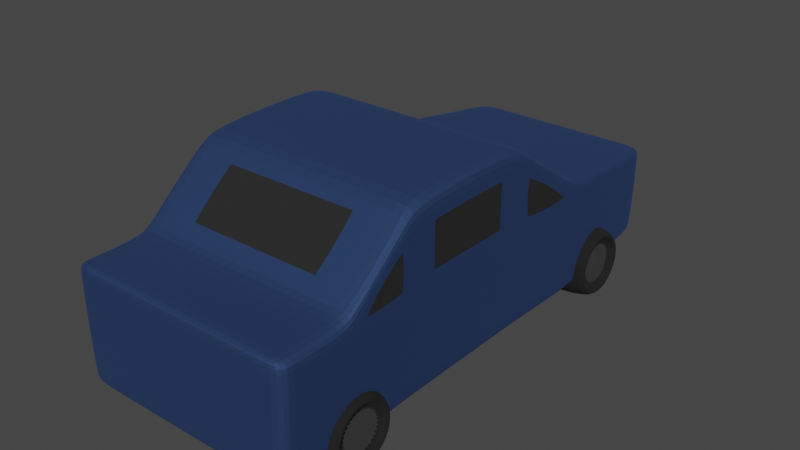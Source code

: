 # Source: car.blend  (saved by Blender 3.6.11; exported with 4.5.12 LTS)
import bpy
from mathutils import Matrix  # noqa: F401  (used for matrix-valued properties, if any)

bpy.ops.wm.read_factory_settings(use_empty=True)
scene = bpy.context.scene
scene.name = 'Scene'

# ---- collections
col_collection = bpy.data.collections.new('Collection'); scene.collection.children.link(col_collection)

# ---- materials (node trees are filled in below, after node groups)
mat_material = bpy.data.materials.new('Material')
mat_material.alpha_threshold = 0.0
mat_material.use_transparent_shadow = False
mat_material.roughness = 0.5
mat_material.line_color = (0.0, 0.0, 0.0, 1.0)
mat_material_001 = bpy.data.materials.new('Material.001')
mat_material_001.use_transparent_shadow = False
mat_material_002 = bpy.data.materials.new('Material.002')
mat_material_002.use_transparent_shadow = False
mat_material_003 = bpy.data.materials.new('Material.003')
mat_material_003.use_transparent_shadow = False

# ---- material node trees
mat_material.use_nodes = True; mat_material.node_tree.nodes.clear()
_N = mat_material.node_tree.nodes; _L = mat_material.node_tree.links
n0 = _N.new('ShaderNodeOutputMaterial'); n0.name = 'Material Output'; n0.location = (300, 300)
n1 = _N.new('ShaderNodeBsdfPrincipled'); n1.name = 'Principled BSDF'; n1.location = (10, 300)
n1.distribution = 'GGX'
n1.subsurface_method = 'RANDOM_WALK_SKIN'
n1.inputs[0].default_value = (0.05809, 0.1097, 0.2714, 1.0)
n1.inputs[1].default_value = 1.0
n1.inputs[2].default_value = 0.8268
n1.inputs[3].default_value = 1.45
n1.inputs[27].default_value = (0.0, 0.0, 0.0, 1.0)
n1.inputs[28].default_value = 1.0
_L.new(n1.outputs[0], n0.inputs[0])
n0.is_active_output = True
mat_material_001.use_nodes = True; mat_material_001.node_tree.nodes.clear()
_N = mat_material_001.node_tree.nodes; _L = mat_material_001.node_tree.links
n0 = _N.new('ShaderNodeBsdfPrincipled'); n0.name = 'Principled BSDF'; n0.location = (10, 300)
n0.distribution = 'GGX'
n0.subsurface_method = 'RANDOM_WALK_SKIN'
n0.inputs[0].default_value = (0.007193, 0.007193, 0.007193, 1.0)
n0.inputs[2].default_value = 1.0
n0.inputs[3].default_value = 1.45
n0.inputs[27].default_value = (0.0, 0.0, 0.0, 1.0)
n0.inputs[28].default_value = 1.0
n1 = _N.new('ShaderNodeOutputMaterial'); n1.name = 'Material Output'; n1.location = (300, 300)
_L.new(n0.outputs[0], n1.inputs[0])
n1.is_active_output = True
mat_material_002.use_nodes = True; mat_material_002.node_tree.nodes.clear()
_N = mat_material_002.node_tree.nodes; _L = mat_material_002.node_tree.links
n0 = _N.new('ShaderNodeBsdfPrincipled'); n0.name = 'Principled BSDF'; n0.location = (10, 300)
n0.distribution = 'GGX'
n0.subsurface_method = 'RANDOM_WALK_SKIN'
n0.inputs[0].default_value = (0.4869, 0.4869, 0.4869, 1.0)
n0.inputs[1].default_value = 1.0
n0.inputs[2].default_value = 0.2559
n0.inputs[3].default_value = 1.45
n0.inputs[27].default_value = (0.0, 0.0, 0.0, 1.0)
n0.inputs[28].default_value = 1.0
n1 = _N.new('ShaderNodeOutputMaterial'); n1.name = 'Material Output'; n1.location = (300, 300)
_L.new(n0.outputs[0], n1.inputs[0])
n1.is_active_output = True
mat_material_003.use_nodes = True; mat_material_003.node_tree.nodes.clear()
_N = mat_material_003.node_tree.nodes; _L = mat_material_003.node_tree.links
n0 = _N.new('ShaderNodeBsdfPrincipled'); n0.name = 'Principled BSDF'; n0.location = (10, 300)
n0.distribution = 'GGX'
n0.subsurface_method = 'RANDOM_WALK_SKIN'
n0.inputs[0].default_value = (0.02365, 0.02365, 0.02365, 1.0)
n0.inputs[2].default_value = 0.09055
n0.inputs[3].default_value = 1.45
n0.inputs[27].default_value = (0.0, 0.0, 0.0, 1.0)
n0.inputs[28].default_value = 1.0
n1 = _N.new('ShaderNodeOutputMaterial'); n1.name = 'Material Output'; n1.location = (300, 300)
_L.new(n0.outputs[0], n1.inputs[0])
n1.is_active_output = True

# ---- world
world_world = bpy.data.worlds.new('World'); scene.world = world_world
world_world.use_nodes = True; world_world.node_tree.nodes.clear()
_N = world_world.node_tree.nodes; _L = world_world.node_tree.links
n0 = _N.new('ShaderNodeOutputWorld'); n0.name = 'World Output'; n0.location = (300, 300)
n1 = _N.new('ShaderNodeBackground'); n1.name = 'Background'; n1.location = (10, 300)
n1.inputs[0].default_value = (0.05088, 0.05088, 0.05088, 1.0)
_L.new(n1.outputs[0], n0.inputs[0])
n0.is_active_output = True
world_world.color = (0.05088, 0.05088, 0.05088)
world_world.use_sun_shadow = False
world_world.sun_shadow_jitter_overblur = 0.0

# ---- meshes
me_cube = bpy.data.meshes.new('Cube')
me_cube.from_pydata([(-0.8428, -2.0, 0.2108), (-0.8677, -2.0, 1.063), (-0.7177, 2.0, 0.2108), (-0.7389, 2.0, 0.9248), (0.8428, -2.0, 0.2108), (0.8677, -2.0, 1.063), (0.7177, 2.0, 0.2108), (0.7389, 2.0, 0.9248), (-0.8428, 0.8624, 0.2108), (-0.8428, -1.485, 0.2108), (-0.8677, -1.485, 1.063), (-0.8677, 0.8624, 1.063), (0.8428, -1.485, 0.2108), (0.8428, 0.8624, 0.2108), (0.8677, 0.8624, 1.063), (0.8677, -1.485, 1.063), (-0.8428, 0.07433, 0.2108), (-0.8428, -0.8672, 0.2108), (-0.8677, -0.8672, 1.598), (-0.8677, 0.07434, 1.598), (0.8428, -0.8672, 0.2108), (0.8428, 0.07434, 0.2108), (0.8677, 0.07433, 1.598), (0.8677, -0.8672, 1.598), (0.5158, 2.0, 0.2108), (-0.5158, 2.0, 0.2108), (-0.5158, 2.0, 0.9248), (0.5158, 2.0, 0.9248), (-0.6057, -2.0, 0.2108), (0.6057, -2.0, 0.2108), (0.6057, -2.0, 1.063), (-0.6057, -2.0, 1.063), (-0.7131, 0.8624, 1.063), (0.7131, 0.8624, 1.063), (-0.6057, -1.485, 1.063), (0.6057, -1.485, 1.063), (0.6057, 0.8624, 0.2108), (-0.6057, 0.8624, 0.2108), (0.6057, -1.485, 0.2108), (-0.6057, -1.485, 0.2108), (0.6057, 0.07434, 0.2108), (-0.6057, 0.07433, 0.2108), (0.6057, -0.8672, 0.2108), (-0.6057, -0.8672, 0.2108), (-0.7131, 0.07434, 1.598), (0.7131, 0.07434, 1.598), (-0.6057, -0.8672, 1.598), (0.6057, -0.8672, 1.598), (-0.8677, -2.0, 0.6369), (-0.7389, 2.0, 0.5678), (0.7389, 2.0, 0.5678), (0.8677, -2.0, 0.6369), (0.8677, 0.8624, 0.6369), (0.8677, -1.485, 0.6369), (-0.8677, -1.485, 0.6369), (-0.8677, 0.8624, 0.6369), (-0.8677, -0.8672, 0.9046), (-0.8677, 0.07434, 0.9046), (0.8677, 0.07434, 0.9046), (0.8677, -0.8672, 0.9046), (0.6057, -2.0, 0.6369), (-0.6057, -2.0, 0.6369), (-0.5158, 2.0, 0.5678), (0.5158, 2.0, 0.5678), (-0.8677, -2.0, 0.9802), (-0.7389, 2.0, 0.8554), (0.7389, 2.0, 0.8554), (0.8677, -2.0, 0.9802), (0.8677, 0.8624, 0.9802), (0.8677, -1.485, 0.9802), (-0.8677, -1.485, 0.9802), (-0.8677, 0.8624, 0.9802), (-0.8677, -0.8672, 1.464), (-0.8677, 0.07434, 1.464), (0.8677, 0.07433, 1.464), (0.8677, -0.8672, 1.464), (0.6057, -2.0, 0.9802), (-0.6057, -2.0, 0.9802), (-0.5158, 2.0, 0.8554), (0.5158, 2.0, 0.8554), (-0.7218, 2.0, 0.2802), (0.7218, 2.0, 0.2802), (0.8476, -2.0, 0.2936), (0.8476, 0.8624, 0.2936), (0.8476, -1.485, 0.2936), (-0.8476, -1.485, 0.2936), (-0.8476, 0.8624, 0.2936), (-0.8476, -0.8672, 0.3456), (-0.8476, 0.07433, 0.3456), (0.8476, 0.07434, 0.3456), (0.8476, -0.8672, 0.3456), (0.6057, -2.0, 0.2936), (-0.6057, -2.0, 0.2936), (-0.5158, 2.0, 0.2802), (0.5158, 2.0, 0.2802), (-0.8476, -2.0, 0.2936), (-0.753, 1.876, 0.9398), (0.7313, 1.876, 0.2108), (-0.7313, 1.876, 0.2108), (0.753, 1.876, 0.9398), (-0.5256, 1.876, 0.2108), (0.5256, 1.876, 0.2108), (0.5256, 1.876, 0.9398), (-0.5256, 1.876, 0.9398), (0.753, 1.876, 0.5753), (-0.753, 1.876, 0.5753), (0.753, 1.876, 0.8691), (-0.753, 1.876, 0.8691), (-0.7355, 1.876, 0.2816), (0.7355, 1.876, 0.2816), (-0.8428, -1.888, 0.2108), (0.8677, -1.888, 1.063), (-0.8677, -1.888, 1.063), (0.8428, -1.888, 0.2108), (0.6057, -1.888, 1.063), (-0.6057, -1.888, 1.063), (-0.6057, -1.888, 0.2108), (0.6057, -1.888, 0.2108), (-0.8677, -1.888, 0.6369), (0.8677, -1.888, 0.6369), (-0.8677, -1.888, 0.9802), (0.8677, -1.888, 0.9802), (0.8476, -1.888, 0.2936), (-0.8476, -1.888, 0.2936), (-0.8677, 0.1613, 1.539), (0.8428, 0.1613, 0.2108), (-0.8428, 0.1613, 0.2108), (0.8677, 0.1613, 1.539), (0.7131, 0.1613, 1.539), (-0.7131, 0.1613, 1.539), (-0.6057, 0.1613, 0.2108), (0.6057, 0.1613, 0.2108), (0.8677, 0.1613, 0.8751), (-0.8677, 0.1613, 0.8751), (0.8677, 0.1613, 1.41), (-0.8677, 0.1613, 1.41), (-0.8476, 0.1613, 0.3398), (0.8476, 0.1613, 0.3398), (-0.8677, 0.8196, 1.092), (0.8428, 0.8196, 0.2108), (-0.8677, 0.8196, 0.6514), (-0.8677, 0.8196, 1.006), (-0.8476, 0.8196, 0.2964), (-0.8428, 0.8196, 0.2108), (0.8677, 0.8196, 1.092), (0.7131, 0.8196, 1.092), (-0.7131, 0.8196, 1.092), (-0.6057, 0.8196, 0.2108), (0.6057, 0.8196, 0.2108), (0.8677, 0.8196, 0.6514), (0.8677, 0.8196, 1.006), (0.8476, 0.8196, 0.2964), (-0.8428, -0.9682, 0.2108), (0.8677, -0.9682, 1.511), (-0.8677, -0.9682, 1.511), (0.8428, -0.9682, 0.2108), (-0.6057, -0.9682, 0.2108), (0.6057, -0.9682, 0.2108), (0.7453, -0.9682, 1.511), (-0.7453, -0.9682, 1.511), (-0.8677, -0.9682, 0.8608), (0.8677, -0.9682, 0.8608), (-0.8677, -0.9682, 1.385), (0.8677, -0.9682, 1.385), (0.8476, -0.9682, 0.3371), (-0.8476, -0.9682, 0.3371), (-0.8428, -1.411, 0.2108), (0.8677, -1.411, 1.127), (-0.6057, -1.411, 0.2108), (0.6057, -1.411, 0.2108), (0.7453, -1.411, 1.127), (-0.7453, -1.411, 1.127), (0.8677, -1.411, 0.6687), (0.8677, -1.411, 1.038), (0.8476, -1.411, 0.2998), (-0.8677, -1.411, 1.127), (0.8428, -1.411, 0.2108), (-0.8677, -1.411, 0.6687), (-0.8677, -1.411, 1.038), (-0.8476, -1.411, 0.2998), (-0.8677, 0.1613, 1.016), (-0.8677, -0.8672, 1.03), (-0.8677, -0.9682, 1.031), (-0.8677, 0.07434, 1.017), (0.8677, -0.8672, 1.03), (0.8677, 0.07434, 1.017), (0.8677, -0.9682, 1.031), (0.8677, 0.1613, 1.016)], [], [(107, 96, 3, 65), (79, 27, 7, 66), (121, 111, 5, 67), (77, 31, 1, 64), (117, 113, 4, 29), (115, 112, 1, 31), (103, 96, 11, 32), (171, 175, 10, 34), (101, 97, 13, 36), (169, 176, 12, 38), (106, 99, 14, 68), (173, 167, 15, 69), (120, 112, 10, 70), (141, 138, 11, 71), (162, 154, 18, 72), (72, 18, 19, 73), (134, 127, 22, 74), (74, 22, 23, 75), (131, 125, 21, 40), (40, 21, 20, 42), (129, 124, 19, 44), (44, 19, 18, 46), (22, 45, 47, 23), (45, 44, 46, 47), (127, 128, 45, 22), (128, 129, 44, 45), (16, 41, 43, 17), (41, 40, 42, 43), (126, 130, 41, 16), (130, 131, 40, 41), (166, 168, 39, 9), (168, 169, 38, 39), (98, 100, 37, 8), (100, 101, 36, 37), (167, 170, 35, 15), (170, 171, 34, 35), (99, 102, 33, 14), (102, 103, 32, 33), (111, 114, 30, 5), (114, 115, 31, 30), (110, 116, 28, 0), (116, 117, 29, 28), (67, 5, 30, 76), (76, 30, 31, 77), (65, 3, 26, 78), (78, 26, 27, 79), (93, 62, 63, 94), (80, 49, 62, 93), (91, 60, 61, 92), (82, 51, 60, 91), (89, 58, 59, 90), (137, 132, 58, 89), (87, 56, 57, 88), (165, 160, 56, 87), (142, 140, 55, 86), (123, 118, 54, 85), (174, 172, 53, 84), (109, 104, 52, 83), (92, 61, 48, 95), (122, 119, 51, 82), (94, 63, 50, 81), (108, 105, 49, 80), (62, 78, 79, 63), (49, 65, 78, 62), (60, 76, 77, 61), (51, 67, 76, 60), (58, 185, 184, 59), (132, 187, 185, 58), (56, 181, 183, 57), (160, 182, 181, 56), (140, 141, 71, 55), (118, 120, 70, 54), (172, 173, 69, 53), (104, 106, 68, 52), (61, 77, 64, 48), (119, 121, 67, 51), (63, 79, 66, 50), (105, 107, 65, 49), (98, 108, 80, 2), (24, 94, 81, 6), (113, 122, 82, 4), (28, 92, 95, 0), (97, 109, 83, 13), (176, 174, 84, 12), (110, 123, 85, 9), (143, 142, 86, 8), (152, 165, 87, 17), (17, 87, 88, 16), (125, 137, 89, 21), (21, 89, 90, 20), (4, 82, 91, 29), (29, 91, 92, 28), (2, 80, 93, 25), (25, 93, 94, 24), (6, 81, 109, 97), (8, 86, 108, 98), (55, 71, 107, 105), (50, 66, 106, 104), (86, 55, 105, 108), (81, 50, 104, 109), (27, 26, 103, 102), (7, 27, 102, 99), (25, 24, 101, 100), (2, 25, 100, 98), (66, 7, 99, 106), (24, 6, 97, 101), (26, 3, 96, 103), (71, 11, 96, 107), (0, 95, 123, 110), (12, 84, 122, 113), (53, 69, 121, 119), (48, 64, 120, 118), (84, 53, 119, 122), (95, 48, 118, 123), (39, 38, 117, 116), (9, 39, 116, 110), (35, 34, 115, 114), (15, 35, 114, 111), (64, 1, 112, 120), (34, 10, 112, 115), (38, 12, 113, 117), (69, 15, 111, 121), (139, 151, 137, 125), (16, 88, 136, 126), (57, 183, 180, 133), (149, 150, 187, 132), (88, 57, 133, 136), (151, 149, 132, 137), (147, 148, 131, 130), (143, 147, 130, 126), (145, 146, 129, 128), (144, 145, 128, 127), (146, 138, 124, 129), (148, 139, 125, 131), (150, 144, 127, 134), (73, 19, 124, 135), (68, 14, 144, 150), (36, 13, 139, 148), (32, 11, 138, 146), (14, 33, 145, 144), (33, 32, 146, 145), (8, 37, 147, 143), (37, 36, 148, 147), (83, 52, 149, 151), (52, 68, 150, 149), (13, 83, 151, 139), (126, 136, 142, 143), (133, 180, 141, 140), (136, 133, 140, 142), (135, 124, 138, 141), (166, 179, 165, 152), (20, 90, 164, 155), (59, 184, 186, 161), (177, 178, 182, 160), (90, 59, 161, 164), (179, 177, 160, 165), (47, 46, 159, 158), (23, 47, 158, 153), (43, 42, 157, 156), (17, 43, 156, 152), (178, 175, 154, 162), (75, 23, 153, 163), (42, 20, 155, 157), (46, 18, 154, 159), (70, 10, 175, 178), (85, 54, 177, 179), (54, 70, 178, 177), (9, 85, 179, 166), (155, 164, 174, 176), (161, 186, 173, 172), (164, 161, 172, 174), (158, 159, 171, 170), (153, 158, 170, 167), (156, 157, 169, 168), (152, 156, 168, 166), (163, 153, 167, 173), (157, 155, 176, 169), (159, 154, 175, 171), (183, 181, 72, 73), (182, 178, 162), (141, 180, 135), (181, 182, 162, 72), (180, 183, 73, 135), (186, 184, 75, 163), (187, 150, 134), (173, 186, 163), (185, 187, 134, 74), (184, 185, 74, 75)])
me_cube.polygons.foreach_set('material_index', [0, 0, 0, 0, 0, 0, 0, 0, 0, 0, 0, 0, 0, 0, 0, 0, 0, 0, 0, 0, 0, 0, 0, 0, 0, 0, 0, 0, 0, 0, 0, 0, 0, 0, 0, 0, 0, 0, 0, 0, 0, 0, 0, 0, 0, 0, 0, 0, 0, 0, 0, 0, 0, 0, 0, 0, 0, 0, 0, 0, 0, 0, 0, 0, 0, 0, 0, 0, 0, 0, 0, 0, 0, 0, 0, 0, 0, 0, 0, 0, 0, 0, 0, 0, 0, 0, 0, 0, 0, 0, 0, 0, 0, 0, 0, 0, 0, 0, 0, 0, 0, 0, 0, 0, 0, 0, 0, 0, 0, 0, 0, 0, 0, 0, 0, 0, 0, 0, 0, 0, 0, 0, 0, 0, 0, 0, 0, 0, 0, 0, 3, 0, 0, 0, 0, 0, 0, 0, 0, 0, 0, 0, 0, 0, 0, 0, 0, 0, 0, 0, 0, 0, 0, 0, 0, 0, 0, 0, 0, 0, 0, 0, 0, 0, 0, 0, 0, 0, 0, 0, 0, 3, 0, 0, 0, 0, 0, 0, 3, 3, 3, 0, 0, 0, 3, 3, 0, 3])
_uv = me_cube.uv_layers.new(name='UVMap')
_uv.uv.foreach_set('vector', [0.5681, 0.2409, 0.5889, 0.2409, 0.5845, 0.25, 0.5641, 0.25, 0.5641, 0.4167, 0.5845, 0.4167, 0.5845, 0.5, 0.5641, 0.5, 0.6007, 0.7353, 0.625, 0.7353, 0.625, 0.75, 0.6007, 0.75, 0.6007, 0.9167, 0.625, 0.9167, 0.625, 1.0, 0.6007, 1.0, 0.2917, 0.7353, 0.375, 0.7353, 0.375, 0.75, 0.2917, 0.75, 0.7917, 0.7353, 0.875, 0.7353, 0.875, 0.75, 0.7917, 0.75, 0.7796, 0.5091, 0.875, 0.5091, 0.875, 0.5833, 0.7917, 0.5833, 0.7917, 0.6771, 0.875, 0.6771, 0.875, 0.6822, 0.7917, 0.6822, 0.2917, 0.5091, 0.375, 0.5091, 0.375, 0.5833, 0.2917, 0.5833, 0.2917, 0.6771, 0.375, 0.6771, 0.375, 0.6822, 0.2917, 0.6822, 0.5681, 0.5091, 0.5889, 0.5091, 0.625, 0.5833, 0.6007, 0.5833, 0.6007, 0.6771, 0.625, 0.6771, 0.625, 0.6822, 0.6007, 0.6822, 0.6007, 0.01475, 0.625, 0.01475, 0.625, 0.06777, 0.6007, 0.06777, 0.6007, 0.1646, 0.625, 0.1646, 0.625, 0.1667, 0.6007, 0.1667, 0.6007, 0.104, 0.625, 0.104, 0.625, 0.1111, 0.6007, 0.1111, 0.6007, 0.1111, 0.625, 0.1111, 0.625, 0.1292, 0.6007, 0.1292, 0.6007, 0.6166, 0.625, 0.6166, 0.625, 0.6208, 0.6007, 0.6208, 0.6007, 0.6208, 0.625, 0.6208, 0.625, 0.6389, 0.6007, 0.6389, 0.2917, 0.6166, 0.375, 0.6166, 0.375, 0.6208, 0.2917, 0.6208, 0.2917, 0.6208, 0.375, 0.6208, 0.375, 0.6389, 0.2917, 0.6389, 0.7917, 0.6166, 0.875, 0.6166, 0.875, 0.6208, 0.7917, 0.6208, 0.7917, 0.6208, 0.875, 0.6208, 0.875, 0.6389, 0.7917, 0.6389, 0.625, 0.6208, 0.7083, 0.6208, 0.7083, 0.6389, 0.625, 0.6389, 0.7083, 0.6208, 0.7917, 0.6208, 0.7917, 0.6389, 0.7083, 0.6389, 0.625, 0.6166, 0.7083, 0.6166, 0.7083, 0.6208, 0.625, 0.6208, 0.7083, 0.6166, 0.7917, 0.6166, 0.7917, 0.6208, 0.7083, 0.6208, 0.125, 0.6208, 0.2083, 0.6208, 0.2083, 0.6389, 0.125, 0.6389, 0.2083, 0.6208, 0.2917, 0.6208, 0.2917, 0.6389, 0.2083, 0.6389, 0.125, 0.6166, 0.2083, 0.6166, 0.2083, 0.6208, 0.125, 0.6208, 0.2083, 0.6166, 0.2917, 0.6166, 0.2917, 0.6208, 0.2083, 0.6208, 0.125, 0.6771, 0.2083, 0.6771, 0.2083, 0.6822, 0.125, 0.6822, 0.2083, 0.6771, 0.2917, 0.6771, 0.2917, 0.6822, 0.2083, 0.6822, 0.125, 0.5091, 0.2083, 0.5091, 0.2083, 0.5833, 0.125, 0.5833, 0.2083, 0.5091, 0.2917, 0.5091, 0.2917, 0.5833, 0.2083, 0.5833, 0.625, 0.6771, 0.7083, 0.6771, 0.7083, 0.6822, 0.625, 0.6822, 0.7083, 0.6771, 0.7917, 0.6771, 0.7917, 0.6822, 0.7083, 0.6822, 0.5889, 0.5091, 0.6843, 0.5091, 0.7083, 0.5833, 0.625, 0.5833, 0.6843, 0.5091, 0.7796, 0.5091, 0.7917, 0.5833, 0.7083, 0.5833, 0.625, 0.7353, 0.7083, 0.7353, 0.7083, 0.75, 0.625, 0.75, 0.7083, 0.7353, 0.7917, 0.7353, 0.7917, 0.75, 0.7083, 0.75, 0.125, 0.7353, 0.2083, 0.7353, 0.2083, 0.75, 0.125, 0.75, 0.2083, 0.7353, 0.2917, 0.7353, 0.2917, 0.75, 0.2083, 0.75, 0.6007, 0.75, 0.625, 0.75, 0.625, 0.8333, 0.6007, 0.8333, 0.6007, 0.8333, 0.625, 0.8333, 0.625, 0.9167, 0.6007, 0.9167, 0.5641, 0.25, 0.5845, 0.25, 0.5845, 0.3333, 0.5641, 0.3333, 0.5641, 0.3333, 0.5845, 0.3333, 0.5845, 0.4167, 0.5641, 0.4167, 0.3953, 0.3333, 0.4797, 0.3333, 0.4797, 0.4167, 0.3953, 0.4167, 0.3953, 0.25, 0.4797, 0.25, 0.4797, 0.3333, 0.3953, 0.3333, 0.3993, 0.8333, 0.5, 0.8333, 0.5, 0.9167, 0.3993, 0.9167, 0.3993, 0.75, 0.5, 0.75, 0.5, 0.8333, 0.3993, 0.8333, 0.3993, 0.6208, 0.5, 0.6208, 0.5, 0.6389, 0.3993, 0.6389, 0.3993, 0.6166, 0.5, 0.6166, 0.5, 0.6208, 0.3993, 0.6208, 0.3993, 0.1111, 0.5, 0.1111, 0.5, 0.1292, 0.3993, 0.1292, 0.3993, 0.104, 0.5, 0.104, 0.5, 0.1111, 0.3993, 0.1111, 0.3993, 0.1646, 0.5, 0.1646, 0.5, 0.1667, 0.3993, 0.1667, 0.3993, 0.01475, 0.5, 0.01475, 0.5, 0.06777, 0.3993, 0.06777, 0.3993, 0.6771, 0.5, 0.6771, 0.5, 0.6822, 0.3993, 0.6822, 0.3958, 0.5091, 0.4819, 0.5091, 0.5, 0.5833, 0.3993, 0.5833, 0.3993, 0.9167, 0.5, 0.9167, 0.5, 1.0, 0.3993, 1.0, 0.3993, 0.7353, 0.5, 0.7353, 0.5, 0.75, 0.3993, 0.75, 0.3953, 0.4167, 0.4797, 0.4167, 0.4797, 0.5, 0.3953, 0.5, 0.3958, 0.2409, 0.4819, 0.2409, 0.4797, 0.25, 0.3953, 0.25, 0.4797, 0.3333, 0.5641, 0.3333, 0.5641, 0.4167, 0.4797, 0.4167, 0.4797, 0.25, 0.5641, 0.25, 0.5641, 0.3333, 0.4797, 0.3333, 0.5, 0.8333, 0.6007, 0.8333, 0.6007, 0.9167, 0.5, 0.9167, 0.5, 0.75, 0.6007, 0.75, 0.6007, 0.8333, 0.5, 0.8333, 0.5, 0.6208, 0.5202, 0.6208, 0.5226, 0.6389, 0.5, 0.6389, 0.5, 0.6166, 0.5265, 0.6166, 0.5202, 0.6208, 0.5, 0.6208, 0.5, 0.1111, 0.5226, 0.1111, 0.5202, 0.1292, 0.5, 0.1292, 0.5, 0.104, 0.5328, 0.104, 0.5226, 0.1111, 0.5, 0.1111, 0.5, 0.1646, 0.6007, 0.1646, 0.6007, 0.1667, 0.5, 0.1667, 0.5, 0.01475, 0.6007, 0.01475, 0.6007, 0.06777, 0.5, 0.06777, 0.5, 0.6771, 0.6007, 0.6771, 0.6007, 0.6822, 0.5, 0.6822, 0.4819, 0.5091, 0.5681, 0.5091, 0.6007, 0.5833, 0.5, 0.5833, 0.5, 0.9167, 0.6007, 0.9167, 0.6007, 1.0, 0.5, 1.0, 0.5, 0.7353, 0.6007, 0.7353, 0.6007, 0.75, 0.5, 0.75, 0.4797, 0.4167, 0.5641, 0.4167, 0.5641, 0.5, 0.4797, 0.5, 0.4819, 0.2409, 0.5681, 0.2409, 0.5641, 0.25, 0.4797, 0.25, 0.375, 0.2409, 0.3958, 0.2409, 0.3953, 0.25, 0.375, 0.25, 0.375, 0.4167, 0.3953, 0.4167, 0.3953, 0.5, 0.375, 0.5, 0.375, 0.7353, 0.3993, 0.7353, 0.3993, 0.75, 0.375, 0.75, 0.375, 0.9167, 0.3993, 0.9167, 0.3993, 1.0, 0.375, 1.0, 0.375, 0.5091, 0.3958, 0.5091, 0.3993, 0.5833, 0.375, 0.5833, 0.375, 0.6771, 0.3993, 0.6771, 0.3993, 0.6822, 0.375, 0.6822, 0.375, 0.01475, 0.3993, 0.01475, 0.3993, 0.06777, 0.375, 0.06777, 0.375, 0.1646, 0.3993, 0.1646, 0.3993, 0.1667, 0.375, 0.1667, 0.375, 0.104, 0.3993, 0.104, 0.3993, 0.1111, 0.375, 0.1111, 0.375, 0.1111, 0.3993, 0.1111, 0.3993, 0.1292, 0.375, 0.1292, 0.375, 0.6166, 0.3993, 0.6166, 0.3993, 0.6208, 0.375, 0.6208, 0.375, 0.6208, 0.3993, 0.6208, 0.3993, 0.6389, 0.375, 0.6389, 0.375, 0.75, 0.3993, 0.75, 0.3993, 0.8333, 0.375, 0.8333, 0.375, 0.8333, 0.3993, 0.8333, 0.3993, 0.9167, 0.375, 0.9167, 0.375, 0.25, 0.3953, 0.25, 0.3953, 0.3333, 0.375, 0.3333, 0.375, 0.3333, 0.3953, 0.3333, 0.3953, 0.4167, 0.375, 0.4167, 0.375, 0.5, 0.3953, 0.5, 0.3958, 0.5091, 0.375, 0.5091, 0.375, 0.1667, 0.3993, 0.1667, 0.3958, 0.2409, 0.375, 0.2409, 0.5, 0.1667, 0.6007, 0.1667, 0.5681, 0.2409, 0.4819, 0.2409, 0.4797, 0.5, 0.5641, 0.5, 0.5681, 0.5091, 0.4819, 0.5091, 0.3993, 0.1667, 0.5, 0.1667, 0.4819, 0.2409, 0.3958, 0.2409, 0.3953, 0.5, 0.4797, 0.5, 0.4819, 0.5091, 0.3958, 0.5091, 0.6813, 0.5, 0.7782, 0.5, 0.7796, 0.5091, 0.6843, 0.5091, 0.5845, 0.5, 0.6813, 0.5, 0.6843, 0.5091, 0.5889, 0.5091, 0.2083, 0.5, 0.2917, 0.5, 0.2917, 0.5091, 0.2083, 0.5091, 0.125, 0.5, 0.2083, 0.5, 0.2083, 0.5091, 0.125, 0.5091, 0.5641, 0.5, 0.5845, 0.5, 0.5889, 0.5091, 0.5681, 0.5091, 0.2917, 0.5, 0.375, 0.5, 0.375, 0.5091, 0.2917, 0.5091, 0.7782, 0.5, 0.875, 0.5, 0.875, 0.5091, 0.7796, 0.5091, 0.6007, 0.1667, 0.625, 0.1667, 0.5889, 0.2409, 0.5681, 0.2409, 0.375, 0.0, 0.3993, 0.0, 0.3993, 0.01475, 0.375, 0.01475, 0.375, 0.6822, 0.3993, 0.6822, 0.3993, 0.7353, 0.375, 0.7353, 0.5, 0.6822, 0.6007, 0.6822, 0.6007, 0.7353, 0.5, 0.7353, 0.5, 0.0, 0.6007, 0.0, 0.6007, 0.01475, 0.5, 0.01475, 0.3993, 0.6822, 0.5, 0.6822, 0.5, 0.7353, 0.3993, 0.7353, 0.3993, 0.0, 0.5, 0.0, 0.5, 0.01475, 0.3993, 0.01475, 0.2083, 0.6822, 0.2917, 0.6822, 0.2917, 0.7353, 0.2083, 0.7353, 0.125, 0.6822, 0.2083, 0.6822, 0.2083, 0.7353, 0.125, 0.7353, 0.7083, 0.6822, 0.7917, 0.6822, 0.7917, 0.7353, 0.7083, 0.7353, 0.625, 0.6822, 0.7083, 0.6822, 0.7083, 0.7353, 0.625, 0.7353, 0.6007, 0.0, 0.625, 0.0, 0.625, 0.01475, 0.6007, 0.01475, 0.7917, 0.6822, 0.875, 0.6822, 0.875, 0.7353, 0.7917, 0.7353, 0.2917, 0.6822, 0.375, 0.6822, 0.375, 0.7353, 0.2917, 0.7353, 0.6007, 0.6822, 0.625, 0.6822, 0.625, 0.7353, 0.6007, 0.7353, 0.375, 0.5854, 0.3993, 0.5854, 0.3993, 0.6166, 0.375, 0.6166, 0.375, 0.1292, 0.3993, 0.1292, 0.3993, 0.1334, 0.375, 0.1334, 0.5, 0.1292, 0.5202, 0.1292, 0.5265, 0.1334, 0.5, 0.1334, 0.5, 0.5854, 0.6007, 0.5854, 0.5265, 0.6166, 0.5, 0.6166, 0.3993, 0.1292, 0.5, 0.1292, 0.5, 0.1334, 0.3993, 0.1334, 0.3993, 0.5854, 0.5, 0.5854, 0.5, 0.6166, 0.3993, 0.6166, 0.2083, 0.5854, 0.2917, 0.5854, 0.2917, 0.6166, 0.2083, 0.6166, 0.125, 0.5854, 0.2083, 0.5854, 0.2083, 0.6166, 0.125, 0.6166, 0.7083, 0.5854, 0.7917, 0.5854, 0.7917, 0.6166, 0.7083, 0.6166, 0.625, 0.5854, 0.7083, 0.5854, 0.7083, 0.6166, 0.625, 0.6166, 0.7917, 0.5854, 0.875, 0.5854, 0.875, 0.6166, 0.7917, 0.6166, 0.2917, 0.5854, 0.375, 0.5854, 0.375, 0.6166, 0.2917, 0.6166, 0.6007, 0.5854, 0.625, 0.5854, 0.625, 0.6166, 0.6007, 0.6166, 0.6007, 0.1292, 0.625, 0.1292, 0.625, 0.1334, 0.6007, 0.1334, 0.6007, 0.5833, 0.625, 0.5833, 0.625, 0.5854, 0.6007, 0.5854, 0.2917, 0.5833, 0.375, 0.5833, 0.375, 0.5854, 0.2917, 0.5854, 0.7917, 0.5833, 0.875, 0.5833, 0.875, 0.5854, 0.7917, 0.5854, 0.625, 0.5833, 0.7083, 0.5833, 0.7083, 0.5854, 0.625, 0.5854, 0.7083, 0.5833, 0.7917, 0.5833, 0.7917, 0.5854, 0.7083, 0.5854, 0.125, 0.5833, 0.2083, 0.5833, 0.2083, 0.5854, 0.125, 0.5854, 0.2083, 0.5833, 0.2917, 0.5833, 0.2917, 0.5854, 0.2083, 0.5854, 0.3993, 0.5833, 0.5, 0.5833, 0.5, 0.5854, 0.3993, 0.5854, 0.5, 0.5833, 0.6007, 0.5833, 0.6007, 0.5854, 0.5, 0.5854, 0.375, 0.5833, 0.3993, 0.5833, 0.3993, 0.5854, 0.375, 0.5854, 0.375, 0.1334, 0.3993, 0.1334, 0.3993, 0.1646, 0.375, 0.1646, 0.5, 0.1334, 0.5265, 0.1334, 0.6007, 0.1646, 0.5, 0.1646, 0.3993, 0.1334, 0.5, 0.1334, 0.5, 0.1646, 0.3993, 0.1646, 0.6007, 0.1334, 0.625, 0.1334, 0.625, 0.1646, 0.6007, 0.1646, 0.375, 0.07292, 0.3993, 0.07292, 0.3993, 0.104, 0.375, 0.104, 0.375, 0.6389, 0.3993, 0.6389, 0.3993, 0.646, 0.375, 0.646, 0.5, 0.6389, 0.5226, 0.6389, 0.5328, 0.646, 0.5, 0.646, 0.5, 0.07292, 0.6007, 0.07292, 0.5328, 0.104, 0.5, 0.104, 0.3993, 0.6389, 0.5, 0.6389, 0.5, 0.646, 0.3993, 0.646, 0.3993, 0.07292, 0.5, 0.07292, 0.5, 0.104, 0.3993, 0.104, 0.7083, 0.6389, 0.7917, 0.6389, 0.7917, 0.646, 0.7083, 0.646, 0.625, 0.6389, 0.7083, 0.6389, 0.7083, 0.646, 0.625, 0.646, 0.2083, 0.6389, 0.2917, 0.6389, 0.2917, 0.646, 0.2083, 0.646, 0.125, 0.6389, 0.2083, 0.6389, 0.2083, 0.646, 0.125, 0.646, 0.6007, 0.07292, 0.625, 0.07292, 0.625, 0.104, 0.6007, 0.104, 0.6007, 0.6389, 0.625, 0.6389, 0.625, 0.646, 0.6007, 0.646, 0.2917, 0.6389, 0.375, 0.6389, 0.375, 0.646, 0.2917, 0.646, 0.7917, 0.6389, 0.875, 0.6389, 0.875, 0.646, 0.7917, 0.646, 0.6007, 0.06777, 0.625, 0.06777, 0.625, 0.07292, 0.6007, 0.07292, 0.3993, 0.06777, 0.5, 0.06777, 0.5, 0.07292, 0.3993, 0.07292, 0.5, 0.06777, 0.6007, 0.06777, 0.6007, 0.07292, 0.5, 0.07292, 0.375, 0.06777, 0.3993, 0.06777, 0.3993, 0.07292, 0.375, 0.07292, 0.375, 0.646, 0.3993, 0.646, 0.3993, 0.6771, 0.375, 0.6771, 0.5, 0.646, 0.5328, 0.646, 0.6007, 0.6771, 0.5, 0.6771, 0.3993, 0.646, 0.5, 0.646, 0.5, 0.6771, 0.3993, 0.6771, 0.7083, 0.646, 0.7917, 0.646, 0.7917, 0.6771, 0.7083, 0.6771, 0.625, 0.646, 0.7083, 0.646, 0.7083, 0.6771, 0.625, 0.6771, 0.2083, 0.646, 0.2917, 0.646, 0.2917, 0.6771, 0.2083, 0.6771, 0.125, 0.646, 0.2083, 0.646, 0.2083, 0.6771, 0.125, 0.6771, 0.6007, 0.646, 0.625, 0.646, 0.625, 0.6771, 0.6007, 0.6771, 0.2917, 0.646, 0.375, 0.646, 0.375, 0.6771, 0.2917, 0.6771, 0.7917, 0.646, 0.875, 0.646, 0.875, 0.6771, 0.7917, 0.6771, 0.5202, 0.1292, 0.5226, 0.1111, 0.6007, 0.1111, 0.6007, 0.1292, 0.5328, 0.104, 0.6007, 0.07292, 0.6007, 0.104, 0.6007, 0.1646, 0.5265, 0.1334, 0.6007, 0.1334, 0.5226, 0.1111, 0.5328, 0.104, 0.6007, 0.104, 0.6007, 0.1111, 0.5265, 0.1334, 0.5202, 0.1292, 0.6007, 0.1292, 0.6007, 0.1334, 0.5328, 0.646, 0.5226, 0.6389, 0.6007, 0.6389, 0.6007, 0.646, 0.5265, 0.6166, 0.6007, 0.5854, 0.6007, 0.6166, 0.6007, 0.6771, 0.5328, 0.646, 0.6007, 0.646, 0.5202, 0.6208, 0.5265, 0.6166, 0.6007, 0.6166, 0.6007, 0.6208, 0.5226, 0.6389, 0.5202, 0.6208, 0.6007, 0.6208, 0.6007, 0.6389])
me_cube.materials.append(mat_material)
me_cube.materials.append(mat_material_001)
me_cube.materials.append(mat_material_002)
me_cube.materials.append(mat_material_003)
me_cube.update()
me_cube_001 = bpy.data.meshes.new('Cube.001')
me_cube_001.from_pydata([(-0.9132, -1.1, 0.3), (0.9132, -1.1, 0.3), (-0.9132, -1.106, 0.2415), (0.9132, -1.106, 0.2415), (-0.9132, -1.123, 0.1852), (0.9132, -1.123, 0.1852), (-0.9132, -1.151, 0.1333), (0.9132, -1.151, 0.1333), (-0.9132, -1.188, 0.08787), (0.9132, -1.188, 0.08787), (-0.9132, -1.233, 0.05056), (0.9132, -1.233, 0.05056), (-0.9132, -1.285, 0.02284), (0.9132, -1.285, 0.02284), (-0.9132, -1.341, 0.005764), (0.9132, -1.341, 0.005764), (-0.9132, -1.4, 0.0), (0.9132, -1.4, 0.0), (-0.9132, -1.459, 0.005764), (0.9132, -1.459, 0.005764), (-0.9132, -1.515, 0.02284), (0.9132, -1.515, 0.02284), (-0.9132, -1.567, 0.05056), (0.9132, -1.567, 0.05056), (-0.9132, -1.612, 0.08787), (0.9132, -1.612, 0.08787), (-0.9132, -1.649, 0.1333), (0.9132, -1.649, 0.1333), (-0.9132, -1.677, 0.1852), (0.9132, -1.677, 0.1852), (-0.9132, -1.694, 0.2415), (0.9132, -1.694, 0.2415), (-0.9132, -1.7, 0.3), (0.9132, -1.7, 0.3), (-0.9132, -1.694, 0.3585), (0.9132, -1.694, 0.3585), (-0.9132, -1.677, 0.4148), (0.9132, -1.677, 0.4148), (-0.9132, -1.649, 0.4667), (0.9132, -1.649, 0.4667), (-0.9132, -1.612, 0.5121), (0.9132, -1.612, 0.5121), (-0.9132, -1.567, 0.5494), (0.9132, -1.567, 0.5494), (-0.9132, -1.515, 0.5772), (0.9132, -1.515, 0.5772), (-0.9132, -1.459, 0.5942), (0.9132, -1.459, 0.5942), (-0.9132, -1.4, 0.6), (0.9132, -1.4, 0.6), (-0.9132, -1.341, 0.5942), (0.9132, -1.341, 0.5942), (-0.9132, -1.285, 0.5772), (0.9132, -1.285, 0.5772), (-0.9132, -1.233, 0.5494), (0.9132, -1.233, 0.5494), (-0.9132, -1.188, 0.5121), (0.9132, -1.188, 0.5121), (-0.9132, -1.151, 0.4667), (0.9132, -1.151, 0.4667), (-0.9132, -1.123, 0.4148), (0.9132, -1.123, 0.4148), (-0.9132, -1.106, 0.3585), (0.9132, -1.106, 0.3585), (-0.9132, 1.5, 0.3), (0.9132, 1.5, 0.3), (-0.9132, 1.494, 0.2415), (0.9132, 1.494, 0.2415), (-0.9132, 1.477, 0.1852), (0.9132, 1.477, 0.1852), (-0.9132, 1.449, 0.1333), (0.9132, 1.449, 0.1333), (-0.9132, 1.412, 0.08787), (0.9132, 1.412, 0.08787), (-0.9132, 1.367, 0.05056), (0.9132, 1.367, 0.05056), (-0.9132, 1.315, 0.02284), (0.9132, 1.315, 0.02284), (-0.9132, 1.259, 0.005764), (0.9132, 1.259, 0.005764), (-0.9132, 1.2, 0.0), (0.9132, 1.2, 0.0), (-0.9132, 1.141, 0.005764), (0.9132, 1.141, 0.005764), (-0.9132, 1.085, 0.02284), (0.9132, 1.085, 0.02284), (-0.9132, 1.033, 0.05056), (0.9132, 1.033, 0.05056), (-0.9132, 0.9879, 0.08787), (0.9132, 0.9879, 0.08787), (-0.9132, 0.9506, 0.1333), (0.9132, 0.9506, 0.1333), (-0.9132, 0.9228, 0.1852), (0.9132, 0.9228, 0.1852), (-0.9132, 0.9058, 0.2415), (0.9132, 0.9058, 0.2415), (-0.9132, 0.9, 0.3), (0.9132, 0.9, 0.3), (-0.9132, 0.9058, 0.3585), (0.9132, 0.9058, 0.3585), (-0.9132, 0.9228, 0.4148), (0.9132, 0.9228, 0.4148), (-0.9132, 0.9506, 0.4667), (0.9132, 0.9506, 0.4667), (-0.9132, 0.9879, 0.5121), (0.9132, 0.9879, 0.5121), (-0.9132, 1.033, 0.5494), (0.9132, 1.033, 0.5494), (-0.9132, 1.085, 0.5772), (0.9132, 1.085, 0.5772), (-0.9132, 1.141, 0.5942), (0.9132, 1.141, 0.5942), (-0.9132, 1.2, 0.6), (0.9132, 1.2, 0.6), (-0.9132, 1.259, 0.5942), (0.9132, 1.259, 0.5942), (-0.9132, 1.315, 0.5772), (0.9132, 1.315, 0.5772), (-0.9132, 1.367, 0.5494), (0.9132, 1.367, 0.5494), (-0.9132, 1.412, 0.5121), (0.9132, 1.412, 0.5121), (-0.9132, 1.449, 0.4667), (0.9132, 1.449, 0.4667), (-0.9132, 1.477, 0.4148), (0.9132, 1.477, 0.4148), (-0.9132, 1.494, 0.3585), (0.9132, 1.494, 0.3585), (-0.9132, -1.208, 0.3), (-0.9132, -1.212, 0.2626), (0.9132, -1.212, 0.2626), (0.9132, -1.208, 0.3), (-0.9132, -1.223, 0.2266), (0.9132, -1.223, 0.2266), (-0.9132, -1.24, 0.1934), (0.9132, -1.24, 0.1934), (-0.9132, -1.264, 0.1643), (0.9132, -1.264, 0.1643), (-0.9132, -1.293, 0.1405), (0.9132, -1.293, 0.1405), (-0.9132, -1.327, 0.1227), (0.9132, -1.327, 0.1227), (-0.9132, -1.363, 0.1118), (0.9132, -1.363, 0.1118), (-0.9132, -1.4, 0.1081), (0.9132, -1.4, 0.1081), (-0.9132, -1.437, 0.1118), (0.9132, -1.437, 0.1118), (-0.9132, -1.473, 0.1227), (0.9132, -1.473, 0.1227), (-0.9132, -1.507, 0.1405), (0.9132, -1.507, 0.1405), (-0.9132, -1.536, 0.1643), (0.9132, -1.536, 0.1643), (-0.9132, -1.56, 0.1934), (0.9132, -1.56, 0.1934), (-0.9132, -1.577, 0.2266), (0.9132, -1.577, 0.2266), (-0.9132, -1.588, 0.2626), (0.9132, -1.588, 0.2626), (-0.9132, -1.592, 0.3), (0.9132, -1.592, 0.3), (-0.9132, -1.588, 0.3374), (0.9132, -1.588, 0.3374), (-0.9132, -1.577, 0.3734), (0.9132, -1.577, 0.3734), (-0.9132, -1.56, 0.4066), (0.9132, -1.56, 0.4066), (-0.9132, -1.536, 0.4357), (0.9132, -1.536, 0.4357), (-0.9132, -1.507, 0.4595), (0.9132, -1.507, 0.4595), (-0.9132, -1.473, 0.4773), (0.9132, -1.473, 0.4773), (-0.9132, -1.437, 0.4882), (0.9132, -1.437, 0.4882), (-0.9132, -1.4, 0.4919), (0.9132, -1.4, 0.4919), (-0.9132, -1.363, 0.4882), (0.9132, -1.363, 0.4882), (-0.9132, -1.327, 0.4773), (0.9132, -1.327, 0.4773), (-0.9132, -1.293, 0.4595), (0.9132, -1.293, 0.4595), (-0.9132, -1.264, 0.4357), (0.9132, -1.264, 0.4357), (-0.9132, -1.24, 0.4066), (0.9132, -1.24, 0.4066), (-0.9132, -1.223, 0.3734), (0.9132, -1.223, 0.3734), (-0.9132, -1.212, 0.3374), (0.9132, -1.212, 0.3374), (-0.9132, 1.392, 0.3), (-0.9132, 1.388, 0.2626), (0.9132, 1.388, 0.2626), (0.9132, 1.392, 0.3), (-0.9132, 1.377, 0.2266), (0.9132, 1.377, 0.2266), (-0.9132, 1.36, 0.1934), (0.9132, 1.36, 0.1934), (-0.9132, 1.336, 0.1643), (0.9132, 1.336, 0.1643), (-0.9132, 1.307, 0.1405), (0.9132, 1.307, 0.1405), (-0.9132, 1.273, 0.1227), (0.9132, 1.273, 0.1227), (-0.9132, 1.237, 0.1118), (0.9132, 1.237, 0.1118), (-0.9132, 1.2, 0.1081), (0.9132, 1.2, 0.1081), (-0.9132, 1.163, 0.1118), (0.9132, 1.163, 0.1118), (-0.9132, 1.127, 0.1227), (0.9132, 1.127, 0.1227), (-0.9132, 1.093, 0.1405), (0.9132, 1.093, 0.1405), (-0.9132, 1.064, 0.1643), (0.9132, 1.064, 0.1643), (-0.9132, 1.04, 0.1934), (0.9132, 1.04, 0.1934), (-0.9132, 1.023, 0.2266), (0.9132, 1.023, 0.2266), (-0.9132, 1.012, 0.2626), (0.9132, 1.012, 0.2626), (-0.9132, 1.008, 0.3), (0.9132, 1.008, 0.3), (-0.9132, 1.012, 0.3374), (0.9132, 1.012, 0.3374), (-0.9132, 1.023, 0.3734), (0.9132, 1.023, 0.3734), (-0.9132, 1.04, 0.4066), (0.9132, 1.04, 0.4066), (-0.9132, 1.064, 0.4357), (0.9132, 1.064, 0.4357), (-0.9132, 1.093, 0.4595), (0.9132, 1.093, 0.4595), (-0.9132, 1.127, 0.4773), (0.9132, 1.127, 0.4773), (-0.9132, 1.163, 0.4882), (0.9132, 1.163, 0.4882), (-0.9132, 1.2, 0.4919), (0.9132, 1.2, 0.4919), (-0.9132, 1.237, 0.4882), (0.9132, 1.237, 0.4882), (-0.9132, 1.273, 0.4773), (0.9132, 1.273, 0.4773), (-0.9132, 1.307, 0.4595), (0.9132, 1.307, 0.4595), (-0.9132, 1.336, 0.4357), (0.9132, 1.336, 0.4357), (-0.9132, 1.36, 0.4066), (0.9132, 1.36, 0.4066), (-0.9132, 1.377, 0.3734), (0.9132, 1.377, 0.3734), (-0.9132, 1.388, 0.3374), (0.9132, 1.388, 0.3374), (-0.8595, -1.208, 0.3), (-0.8595, -1.212, 0.2626), (0.8595, -1.212, 0.2626), (0.8595, -1.208, 0.3), (-0.8595, -1.223, 0.2266), (0.8595, -1.223, 0.2266), (-0.8595, -1.24, 0.1934), (0.8595, -1.24, 0.1934), (-0.8595, -1.264, 0.1643), (0.8595, -1.264, 0.1643), (-0.8595, -1.293, 0.1405), (0.8595, -1.293, 0.1405), (-0.8595, -1.327, 0.1227), (0.8595, -1.327, 0.1227), (-0.8595, -1.363, 0.1118), (0.8595, -1.363, 0.1118), (-0.8595, -1.4, 0.1081), (0.8595, -1.4, 0.1081), (-0.8595, -1.437, 0.1118), (0.8595, -1.437, 0.1118), (-0.8595, -1.473, 0.1227), (0.8595, -1.473, 0.1227), (-0.8595, -1.507, 0.1405), (0.8595, -1.507, 0.1405), (-0.8595, -1.536, 0.1643), (0.8595, -1.536, 0.1643), (-0.8595, -1.56, 0.1934), (0.8595, -1.56, 0.1934), (-0.8595, -1.577, 0.2266), (0.8595, -1.577, 0.2266), (-0.8595, -1.588, 0.2626), (0.8595, -1.588, 0.2626), (-0.8595, -1.592, 0.3), (0.8595, -1.592, 0.3), (-0.8595, -1.588, 0.3374), (0.8595, -1.588, 0.3374), (-0.8595, -1.577, 0.3734), (0.8595, -1.577, 0.3734), (-0.8595, -1.56, 0.4066), (0.8595, -1.56, 0.4066), (-0.8595, -1.536, 0.4357), (0.8595, -1.536, 0.4357), (-0.8595, -1.507, 0.4595), (0.8595, -1.507, 0.4595), (-0.8595, -1.473, 0.4773), (0.8595, -1.473, 0.4773), (-0.8595, -1.437, 0.4882), (0.8595, -1.437, 0.4882), (-0.8595, -1.4, 0.4919), (0.8595, -1.4, 0.4919), (-0.8595, -1.363, 0.4882), (0.8595, -1.363, 0.4882), (-0.8595, -1.327, 0.4773), (0.8595, -1.327, 0.4773), (-0.8595, -1.293, 0.4595), (0.8595, -1.293, 0.4595), (-0.8595, -1.264, 0.4357), (0.8595, -1.264, 0.4357), (-0.8595, -1.24, 0.4066), (0.8595, -1.24, 0.4066), (-0.8595, -1.223, 0.3734), (0.8595, -1.223, 0.3734), (-0.8595, -1.212, 0.3374), (0.8595, -1.212, 0.3374), (-0.8595, 1.392, 0.3), (-0.8595, 1.388, 0.2626), (0.8595, 1.388, 0.2626), (0.8595, 1.392, 0.3), (-0.8595, 1.377, 0.2266), (0.8595, 1.377, 0.2266), (-0.8595, 1.36, 0.1934), (0.8595, 1.36, 0.1934), (-0.8595, 1.336, 0.1643), (0.8595, 1.336, 0.1643), (-0.8595, 1.307, 0.1405), (0.8595, 1.307, 0.1405), (-0.8595, 1.273, 0.1227), (0.8595, 1.273, 0.1227), (-0.8595, 1.237, 0.1118), (0.8595, 1.237, 0.1118), (-0.8595, 1.2, 0.1081), (0.8595, 1.2, 0.1081), (-0.8595, 1.163, 0.1118), (0.8595, 1.163, 0.1118), (-0.8595, 1.127, 0.1227), (0.8595, 1.127, 0.1227), (-0.8595, 1.093, 0.1405), (0.8595, 1.093, 0.1405), (-0.8595, 1.064, 0.1643), (0.8595, 1.064, 0.1643), (-0.8595, 1.04, 0.1934), (0.8595, 1.04, 0.1934), (-0.8595, 1.023, 0.2266), (0.8595, 1.023, 0.2266), (-0.8595, 1.012, 0.2626), (0.8595, 1.012, 0.2626), (-0.8595, 1.008, 0.3), (0.8595, 1.008, 0.3), (-0.8595, 1.012, 0.3374), (0.8595, 1.012, 0.3374), (-0.8595, 1.023, 0.3734), (0.8595, 1.023, 0.3734), (-0.8595, 1.04, 0.4066), (0.8595, 1.04, 0.4066), (-0.8595, 1.064, 0.4357), (0.8595, 1.064, 0.4357), (-0.8595, 1.093, 0.4595), (0.8595, 1.093, 0.4595), (-0.8595, 1.127, 0.4773), (0.8595, 1.127, 0.4773), (-0.8595, 1.163, 0.4882), (0.8595, 1.163, 0.4882), (-0.8595, 1.2, 0.4919), (0.8595, 1.2, 0.4919), (-0.8595, 1.237, 0.4882), (0.8595, 1.237, 0.4882), (-0.8595, 1.273, 0.4773), (0.8595, 1.273, 0.4773), (-0.8595, 1.307, 0.4595), (0.8595, 1.307, 0.4595), (-0.8595, 1.336, 0.4357), (0.8595, 1.336, 0.4357), (-0.8595, 1.36, 0.4066), (0.8595, 1.36, 0.4066), (-0.8595, 1.377, 0.3734), (0.8595, 1.377, 0.3734), (-0.8595, 1.388, 0.3374), (0.8595, 1.388, 0.3374)], [], [(0, 1, 3, 2), (2, 3, 5, 4), (4, 5, 7, 6), (6, 7, 9, 8), (8, 9, 11, 10), (10, 11, 13, 12), (12, 13, 15, 14), (14, 15, 17, 16), (16, 17, 19, 18), (18, 19, 21, 20), (20, 21, 23, 22), (22, 23, 25, 24), (24, 25, 27, 26), (26, 27, 29, 28), (28, 29, 31, 30), (30, 31, 33, 32), (32, 33, 35, 34), (34, 35, 37, 36), (36, 37, 39, 38), (38, 39, 41, 40), (40, 41, 43, 42), (42, 43, 45, 44), (44, 45, 47, 46), (46, 47, 49, 48), (48, 49, 51, 50), (50, 51, 53, 52), (52, 53, 55, 54), (54, 55, 57, 56), (56, 57, 59, 58), (58, 59, 61, 60), (121, 119, 247, 249), (60, 61, 63, 62), (62, 63, 1, 0), (50, 52, 180, 178), (64, 65, 67, 66), (66, 67, 69, 68), (68, 69, 71, 70), (70, 71, 73, 72), (72, 73, 75, 74), (74, 75, 77, 76), (76, 77, 79, 78), (78, 79, 81, 80), (80, 81, 83, 82), (82, 83, 85, 84), (84, 85, 87, 86), (86, 87, 89, 88), (88, 89, 91, 90), (90, 91, 93, 92), (92, 93, 95, 94), (94, 95, 97, 96), (96, 97, 99, 98), (98, 99, 101, 100), (100, 101, 103, 102), (102, 103, 105, 104), (104, 105, 107, 106), (106, 107, 109, 108), (108, 109, 111, 110), (110, 111, 113, 112), (112, 113, 115, 114), (114, 115, 117, 116), (116, 117, 119, 118), (118, 119, 121, 120), (120, 121, 123, 122), (122, 123, 125, 124), (84, 86, 214, 212), (124, 125, 127, 126), (126, 127, 65, 64), (118, 120, 248, 246), (218, 220, 348, 346), (166, 168, 296, 294), (219, 217, 345, 347), (167, 165, 293, 295), (16, 18, 146, 144), (87, 85, 213, 215), (53, 51, 179, 181), (19, 17, 145, 147), (120, 122, 250, 248), (86, 88, 216, 214), (52, 54, 182, 180), (123, 121, 249, 251), (18, 20, 148, 146), (89, 87, 215, 217), (55, 53, 181, 183), (21, 19, 147, 149), (122, 124, 252, 250), (88, 90, 218, 216), (54, 56, 184, 182), (125, 123, 251, 253), (20, 22, 150, 148), (91, 89, 217, 219), (57, 55, 183, 185), (23, 21, 149, 151), (124, 126, 254, 252), (90, 92, 220, 218), (56, 58, 186, 184), (127, 125, 253, 255), (22, 24, 152, 150), (93, 91, 219, 221), (59, 57, 185, 187), (25, 23, 151, 153), (126, 64, 192, 254), (92, 94, 222, 220), (58, 60, 188, 186), (65, 127, 255, 195), (24, 26, 154, 152), (95, 93, 221, 223), (61, 59, 187, 189), (27, 25, 153, 155), (94, 96, 224, 222), (60, 62, 190, 188), (26, 28, 156, 154), (97, 95, 223, 225), (63, 61, 189, 191), (29, 27, 155, 157), (96, 98, 226, 224), (62, 0, 128, 190), (28, 30, 158, 156), (99, 97, 225, 227), (1, 63, 191, 131), (31, 29, 157, 159), (64, 66, 193, 192), (98, 100, 228, 226), (67, 65, 195, 194), (30, 32, 160, 158), (101, 99, 227, 229), (33, 31, 159, 161), (100, 102, 230, 228), (66, 68, 196, 193), (32, 34, 162, 160), (103, 101, 229, 231), (69, 67, 194, 197), (35, 33, 161, 163), (102, 104, 232, 230), (0, 2, 129, 128), (68, 70, 198, 196), (34, 36, 164, 162), (105, 103, 231, 233), (3, 1, 131, 130), (71, 69, 197, 199), (37, 35, 163, 165), (104, 106, 234, 232), (70, 72, 200, 198), (36, 38, 166, 164), (107, 105, 233, 235), (2, 4, 132, 129), (73, 71, 199, 201), (39, 37, 165, 167), (5, 3, 130, 133), (106, 108, 236, 234), (72, 74, 202, 200), (38, 40, 168, 166), (109, 107, 235, 237), (4, 6, 134, 132), (75, 73, 201, 203), (41, 39, 167, 169), (7, 5, 133, 135), (108, 110, 238, 236), (74, 76, 204, 202), (40, 42, 170, 168), (111, 109, 237, 239), (6, 8, 136, 134), (77, 75, 203, 205), (43, 41, 169, 171), (9, 7, 135, 137), (110, 112, 240, 238), (76, 78, 206, 204), (42, 44, 172, 170), (113, 111, 239, 241), (8, 10, 138, 136), (79, 77, 205, 207), (45, 43, 171, 173), (11, 9, 137, 139), (112, 114, 242, 240), (78, 80, 208, 206), (44, 46, 174, 172), (115, 113, 241, 243), (10, 12, 140, 138), (81, 79, 207, 209), (47, 45, 173, 175), (13, 11, 139, 141), (114, 116, 244, 242), (80, 82, 210, 208), (46, 48, 176, 174), (117, 115, 243, 245), (12, 14, 142, 140), (83, 81, 209, 211), (49, 47, 175, 177), (15, 13, 141, 143), (116, 118, 246, 244), (82, 84, 212, 210), (48, 50, 178, 176), (119, 117, 245, 247), (14, 16, 144, 142), (85, 83, 211, 213), (51, 49, 177, 179), (17, 15, 143, 145), (258, 259, 319, 317, 315, 313, 311, 309, 307, 305, 303, 301, 299, 297, 295, 293, 291, 289, 287, 285, 283, 281, 279, 277, 275, 273, 271, 269, 267, 265, 263, 261), (256, 257, 260, 262, 264, 266, 268, 270, 272, 274, 276, 278, 280, 282, 284, 286, 288, 290, 292, 294, 296, 298, 300, 302, 304, 306, 308, 310, 312, 314, 316, 318), (322, 323, 383, 381, 379, 377, 375, 373, 371, 369, 367, 365, 363, 361, 359, 357, 355, 353, 351, 349, 347, 345, 343, 341, 339, 337, 335, 333, 331, 329, 327, 325), (320, 321, 324, 326, 328, 330, 332, 334, 336, 338, 340, 342, 344, 346, 348, 350, 352, 354, 356, 358, 360, 362, 364, 366, 368, 370, 372, 374, 376, 378, 380, 382), (169, 167, 295, 297), (221, 219, 347, 349), (168, 170, 298, 296), (220, 222, 350, 348), (171, 169, 297, 299), (223, 221, 349, 351), (170, 172, 300, 298), (222, 224, 352, 350), (173, 171, 299, 301), (225, 223, 351, 353), (172, 174, 302, 300), (224, 226, 354, 352), (175, 173, 301, 303), (227, 225, 353, 355), (174, 176, 304, 302), (226, 228, 356, 354), (177, 175, 303, 305), (229, 227, 355, 357), (176, 178, 306, 304), (228, 230, 358, 356), (179, 177, 305, 307), (231, 229, 357, 359), (178, 180, 308, 306), (230, 232, 360, 358), (181, 179, 307, 309), (128, 129, 257, 256), (233, 231, 359, 361), (180, 182, 310, 308), (130, 131, 259, 258), (232, 234, 362, 360), (183, 181, 309, 311), (129, 132, 260, 257), (235, 233, 361, 363), (182, 184, 312, 310), (133, 130, 258, 261), (234, 236, 364, 362), (185, 183, 311, 313), (132, 134, 262, 260), (237, 235, 363, 365), (184, 186, 314, 312), (135, 133, 261, 263), (236, 238, 366, 364), (187, 185, 313, 315), (134, 136, 264, 262), (239, 237, 365, 367), (186, 188, 316, 314), (137, 135, 263, 265), (238, 240, 368, 366), (189, 187, 315, 317), (136, 138, 266, 264), (241, 239, 367, 369), (188, 190, 318, 316), (139, 137, 265, 267), (240, 242, 370, 368), (191, 189, 317, 319), (138, 140, 268, 266), (243, 241, 369, 371), (190, 128, 256, 318), (141, 139, 267, 269), (242, 244, 372, 370), (131, 191, 319, 259), (140, 142, 270, 268), (245, 243, 371, 373), (192, 193, 321, 320), (143, 141, 269, 271), (244, 246, 374, 372), (194, 195, 323, 322), (142, 144, 272, 270), (247, 245, 373, 375), (193, 196, 324, 321), (145, 143, 271, 273), (246, 248, 376, 374), (197, 194, 322, 325), (144, 146, 274, 272), (249, 247, 375, 377), (196, 198, 326, 324), (147, 145, 273, 275), (248, 250, 378, 376), (199, 197, 325, 327), (146, 148, 276, 274), (251, 249, 377, 379), (198, 200, 328, 326), (149, 147, 275, 277), (250, 252, 380, 378), (201, 199, 327, 329), (148, 150, 278, 276), (253, 251, 379, 381), (200, 202, 330, 328), (151, 149, 277, 279), (252, 254, 382, 380), (203, 201, 329, 331), (150, 152, 280, 278), (255, 253, 381, 383), (202, 204, 332, 330), (153, 151, 279, 281), (254, 192, 320, 382), (205, 203, 331, 333), (152, 154, 282, 280), (195, 255, 383, 323), (204, 206, 334, 332), (155, 153, 281, 283), (207, 205, 333, 335), (154, 156, 284, 282), (206, 208, 336, 334), (157, 155, 283, 285), (209, 207, 335, 337), (156, 158, 286, 284), (208, 210, 338, 336), (159, 157, 285, 287), (211, 209, 337, 339), (158, 160, 288, 286), (210, 212, 340, 338), (161, 159, 287, 289), (213, 211, 339, 341), (160, 162, 290, 288), (212, 214, 342, 340), (163, 161, 289, 291), (215, 213, 341, 343), (162, 164, 292, 290), (214, 216, 344, 342), (165, 163, 291, 293), (217, 215, 343, 345), (164, 166, 294, 292), (216, 218, 346, 344)])
me_cube_001.polygons.foreach_set('material_index', [1, 1, 1, 1, 1, 1, 1, 1, 1, 1, 1, 1, 1, 1, 1, 1, 1, 1, 1, 1, 1, 1, 1, 1, 1, 1, 1, 1, 1, 1, 1, 1, 1, 1, 1, 1, 1, 1, 1, 1, 1, 1, 1, 1, 1, 1, 1, 1, 1, 1, 1, 1, 1, 1, 1, 1, 1, 1, 1, 1, 1, 1, 1, 1, 1, 1, 1, 1, 1, 1, 1, 1, 1, 1, 1, 1, 1, 1, 1, 1, 1, 1, 1, 1, 1, 1, 1, 1, 1, 1, 1, 1, 1, 1, 1, 1, 1, 1, 1, 1, 1, 1, 1, 1, 1, 1, 1, 1, 1, 1, 1, 1, 1, 1, 1, 1, 1, 1, 1, 1, 1, 1, 1, 1, 1, 1, 1, 1, 1, 1, 1, 1, 1, 1, 1, 1, 1, 1, 1, 1, 1, 1, 1, 1, 1, 1, 1, 1, 1, 1, 1, 1, 1, 1, 1, 1, 1, 1, 1, 1, 1, 1, 1, 1, 1, 1, 1, 1, 1, 1, 1, 1, 1, 1, 1, 1, 1, 1, 1, 1, 1, 1, 1, 1, 1, 1, 1, 1, 1, 1, 1, 1, 1, 1, 1, 1, 2, 2, 2, 2, 1, 1, 1, 1, 1, 1, 1, 1, 1, 1, 1, 1, 1, 1, 1, 1, 1, 1, 1, 1, 1, 1, 1, 1, 1, 1, 1, 1, 1, 1, 1, 1, 1, 1, 1, 1, 1, 1, 1, 1, 1, 1, 1, 1, 1, 1, 1, 1, 1, 1, 1, 1, 1, 1, 1, 1, 1, 1, 1, 1, 1, 1, 1, 1, 1, 1, 1, 1, 1, 1, 1, 1, 1, 1, 1, 1, 1, 1, 1, 1, 1, 1, 1, 1, 1, 1, 1, 1, 1, 1, 1, 1, 1, 1, 1, 1, 1, 1, 1, 1, 1, 1, 1, 1, 1, 1, 1, 1, 1, 1, 1, 1, 1, 1, 1, 1, 1, 1, 1, 1, 1, 1, 1, 1])
_uv = me_cube_001.uv_layers.new(name='UVMap')
_uv.uv.foreach_set('vector', [1.0, 0.5, 1.0, 1.0, 0.9688, 1.0, 0.9688, 0.5, 0.9688, 0.5, 0.9688, 1.0, 0.9375, 1.0, 0.9375, 0.5, 0.9375, 0.5, 0.9375, 1.0, 0.9062, 1.0, 0.9062, 0.5, 0.9062, 0.5, 0.9062, 1.0, 0.875, 1.0, 0.875, 0.5, 0.875, 0.5, 0.875, 1.0, 0.8438, 1.0, 0.8438, 0.5, 0.8438, 0.5, 0.8438, 1.0, 0.8125, 1.0, 0.8125, 0.5, 0.8125, 0.5, 0.8125, 1.0, 0.7812, 1.0, 0.7812, 0.5, 0.7812, 0.5, 0.7812, 1.0, 0.75, 1.0, 0.75, 0.5, 0.75, 0.5, 0.75, 1.0, 0.7188, 1.0, 0.7188, 0.5, 0.7188, 0.5, 0.7188, 1.0, 0.6875, 1.0, 0.6875, 0.5, 0.6875, 0.5, 0.6875, 1.0, 0.6562, 1.0, 0.6562, 0.5, 0.6562, 0.5, 0.6562, 1.0, 0.625, 1.0, 0.625, 0.5, 0.625, 0.5, 0.625, 1.0, 0.5938, 1.0, 0.5938, 0.5, 0.5938, 0.5, 0.5938, 1.0, 0.5625, 1.0, 0.5625, 0.5, 0.5625, 0.5, 0.5625, 1.0, 0.5312, 1.0, 0.5312, 0.5, 0.5312, 0.5, 0.5312, 1.0, 0.5, 1.0, 0.5, 0.5, 0.5, 0.5, 0.5, 1.0, 0.4688, 1.0, 0.4688, 0.5, 0.4688, 0.5, 0.4688, 1.0, 0.4375, 1.0, 0.4375, 0.5, 0.4375, 0.5, 0.4375, 1.0, 0.4062, 1.0, 0.4062, 0.5, 0.4062, 0.5, 0.4062, 1.0, 0.375, 1.0, 0.375, 0.5, 0.375, 0.5, 0.375, 1.0, 0.3438, 1.0, 0.3438, 0.5, 0.3438, 0.5, 0.3438, 1.0, 0.3125, 1.0, 0.3125, 0.5, 0.3125, 0.5, 0.3125, 1.0, 0.2812, 1.0, 0.2812, 0.5, 0.2812, 0.5, 0.2812, 1.0, 0.25, 1.0, 0.25, 0.5, 0.25, 0.5, 0.25, 1.0, 0.2188, 1.0, 0.2188, 0.5, 0.2188, 0.5, 0.2188, 1.0, 0.1875, 1.0, 0.1875, 0.5, 0.1875, 0.5, 0.1875, 1.0, 0.1562, 1.0, 0.1562, 0.5, 0.1562, 0.5, 0.1562, 1.0, 0.125, 1.0, 0.125, 0.5, 0.125, 0.5, 0.125, 1.0, 0.09375, 1.0, 0.09375, 0.5, 0.09375, 0.5, 0.09375, 1.0, 0.0625, 1.0, 0.0625, 0.5, 0.125, 1.0, 0.1562, 1.0, 0.1562, 1.0, 0.125, 1.0, 0.0625, 0.5, 0.0625, 1.0, 0.03125, 1.0, 0.03125, 0.5, 0.03125, 0.5, 0.03125, 1.0, 0.0, 1.0, 0.0, 0.5, 0.2188, 0.5, 0.1875, 0.5, 0.1875, 0.5, 0.2188, 0.5, 1.0, 0.5, 1.0, 1.0, 0.9688, 1.0, 0.9688, 0.5, 0.9688, 0.5, 0.9688, 1.0, 0.9375, 1.0, 0.9375, 0.5, 0.9375, 0.5, 0.9375, 1.0, 0.9062, 1.0, 0.9062, 0.5, 0.9062, 0.5, 0.9062, 1.0, 0.875, 1.0, 0.875, 0.5, 0.875, 0.5, 0.875, 1.0, 0.8438, 1.0, 0.8438, 0.5, 0.8438, 0.5, 0.8438, 1.0, 0.8125, 1.0, 0.8125, 0.5, 0.8125, 0.5, 0.8125, 1.0, 0.7812, 1.0, 0.7812, 0.5, 0.7812, 0.5, 0.7812, 1.0, 0.75, 1.0, 0.75, 0.5, 0.75, 0.5, 0.75, 1.0, 0.7188, 1.0, 0.7188, 0.5, 0.7188, 0.5, 0.7188, 1.0, 0.6875, 1.0, 0.6875, 0.5, 0.6875, 0.5, 0.6875, 1.0, 0.6562, 1.0, 0.6562, 0.5, 0.6562, 0.5, 0.6562, 1.0, 0.625, 1.0, 0.625, 0.5, 0.625, 0.5, 0.625, 1.0, 0.5938, 1.0, 0.5938, 0.5, 0.5938, 0.5, 0.5938, 1.0, 0.5625, 1.0, 0.5625, 0.5, 0.5625, 0.5, 0.5625, 1.0, 0.5312, 1.0, 0.5312, 0.5, 0.5312, 0.5, 0.5312, 1.0, 0.5, 1.0, 0.5, 0.5, 0.5, 0.5, 0.5, 1.0, 0.4688, 1.0, 0.4688, 0.5, 0.4688, 0.5, 0.4688, 1.0, 0.4375, 1.0, 0.4375, 0.5, 0.4375, 0.5, 0.4375, 1.0, 0.4062, 1.0, 0.4062, 0.5, 0.4062, 0.5, 0.4062, 1.0, 0.375, 1.0, 0.375, 0.5, 0.375, 0.5, 0.375, 1.0, 0.3438, 1.0, 0.3438, 0.5, 0.3438, 0.5, 0.3438, 1.0, 0.3125, 1.0, 0.3125, 0.5, 0.3125, 0.5, 0.3125, 1.0, 0.2812, 1.0, 0.2812, 0.5, 0.2812, 0.5, 0.2812, 1.0, 0.25, 1.0, 0.25, 0.5, 0.25, 0.5, 0.25, 1.0, 0.2188, 1.0, 0.2188, 0.5, 0.2188, 0.5, 0.2188, 1.0, 0.1875, 1.0, 0.1875, 0.5, 0.1875, 0.5, 0.1875, 1.0, 0.1562, 1.0, 0.1562, 0.5, 0.1562, 0.5, 0.1562, 1.0, 0.125, 1.0, 0.125, 0.5, 0.125, 0.5, 0.125, 1.0, 0.09375, 1.0, 0.09375, 0.5, 0.09375, 0.5, 0.09375, 1.0, 0.0625, 1.0, 0.0625, 0.5, 0.6875, 0.5, 0.6562, 0.5, 0.6562, 0.5, 0.6875, 0.5, 0.0625, 0.5, 0.0625, 1.0, 0.03125, 1.0, 0.03125, 0.5, 0.03125, 0.5, 0.03125, 1.0, 0.0, 1.0, 0.0, 0.5, 0.1562, 0.5, 0.125, 0.5, 0.125, 0.5, 0.1562, 0.5, 0.5938, 0.5, 0.5625, 0.5, 0.5625, 0.5, 0.5938, 0.5, 0.4062, 0.5, 0.375, 0.5, 0.375, 0.5, 0.4062, 0.5, 0.5938, 1.0, 0.625, 1.0, 0.625, 1.0, 0.5938, 1.0, 0.4062, 1.0, 0.4375, 1.0, 0.4375, 1.0, 0.4062, 1.0, 0.75, 0.5, 0.7188, 0.5, 0.7188, 0.5, 0.75, 0.5, 0.6562, 1.0, 0.6875, 1.0, 0.6875, 1.0, 0.6562, 1.0, 0.1875, 1.0, 0.2188, 1.0, 0.2188, 1.0, 0.1875, 1.0, 0.7188, 1.0, 0.75, 1.0, 0.75, 1.0, 0.7188, 1.0, 0.125, 0.5, 0.09375, 0.5, 0.09375, 0.5, 0.125, 0.5, 0.6562, 0.5, 0.625, 0.5, 0.625, 0.5, 0.6562, 0.5, 0.1875, 0.5, 0.1562, 0.5, 0.1562, 0.5, 0.1875, 0.5, 0.09375, 1.0, 0.125, 1.0, 0.125, 1.0, 0.09375, 1.0, 0.7188, 0.5, 0.6875, 0.5, 0.6875, 0.5, 0.7188, 0.5, 0.625, 1.0, 0.6562, 1.0, 0.6562, 1.0, 0.625, 1.0, 0.1562, 1.0, 0.1875, 1.0, 0.1875, 1.0, 0.1562, 1.0, 0.6875, 1.0, 0.7188, 1.0, 0.7188, 1.0, 0.6875, 1.0, 0.09375, 0.5, 0.0625, 0.5, 0.0625, 0.5, 0.09375, 0.5, 0.625, 0.5, 0.5938, 0.5, 0.5938, 0.5, 0.625, 0.5, 0.1562, 0.5, 0.125, 0.5, 0.125, 0.5, 0.1562, 0.5, 0.0625, 1.0, 0.09375, 1.0, 0.09375, 1.0, 0.0625, 1.0, 0.6875, 0.5, 0.6562, 0.5, 0.6562, 0.5, 0.6875, 0.5, 0.5938, 1.0, 0.625, 1.0, 0.625, 1.0, 0.5938, 1.0, 0.125, 1.0, 0.1562, 1.0, 0.1562, 1.0, 0.125, 1.0, 0.6562, 1.0, 0.6875, 1.0, 0.6875, 1.0, 0.6562, 1.0, 0.0625, 0.5, 0.03125, 0.5, 0.03125, 0.5, 0.0625, 0.5, 0.5938, 0.5, 0.5625, 0.5, 0.5625, 0.5, 0.5938, 0.5, 0.125, 0.5, 0.09375, 0.5, 0.09375, 0.5, 0.125, 0.5, 0.03125, 1.0, 0.0625, 1.0, 0.0625, 1.0, 0.03125, 1.0, 0.6562, 0.5, 0.625, 0.5, 0.625, 0.5, 0.6562, 0.5, 0.5625, 1.0, 0.5938, 1.0, 0.5938, 1.0, 0.5625, 1.0, 0.09375, 1.0, 0.125, 1.0, 0.125, 1.0, 0.09375, 1.0, 0.625, 1.0, 0.6562, 1.0, 0.6562, 1.0, 0.625, 1.0, 0.03125, 0.5, 0.0, 0.5, 0.0, 0.5, 0.03125, 0.5, 0.5625, 0.5, 0.5312, 0.5, 0.5312, 0.5, 0.5625, 0.5, 0.09375, 0.5, 0.0625, 0.5, 0.0625, 0.5, 0.09375, 0.5, 0.0, 1.0, 0.03125, 1.0, 0.03125, 1.0, 0.0, 1.0, 0.625, 0.5, 0.5938, 0.5, 0.5938, 0.5, 0.625, 0.5, 0.5312, 1.0, 0.5625, 1.0, 0.5625, 1.0, 0.5312, 1.0, 0.0625, 1.0, 0.09375, 1.0, 0.09375, 1.0, 0.0625, 1.0, 0.5938, 1.0, 0.625, 1.0, 0.625, 1.0, 0.5938, 1.0, 0.5312, 0.5, 0.5, 0.5, 0.5, 0.5, 0.5312, 0.5, 0.0625, 0.5, 0.03125, 0.5, 0.03125, 0.5, 0.0625, 0.5, 0.5938, 0.5, 0.5625, 0.5, 0.5625, 0.5, 0.5938, 0.5, 0.5, 1.0, 0.5312, 1.0, 0.5312, 1.0, 0.5, 1.0, 0.03125, 1.0, 0.0625, 1.0, 0.0625, 1.0, 0.03125, 1.0, 0.5625, 1.0, 0.5938, 1.0, 0.5938, 1.0, 0.5625, 1.0, 0.5, 0.5, 0.4688, 0.5, 0.4688, 0.5, 0.5, 0.5, 0.03125, 0.5, 0.0, 0.5, 0.0, 0.5, 0.03125, 0.5, 0.5625, 0.5, 0.5312, 0.5, 0.5312, 0.5, 0.5625, 0.5, 0.4688, 1.0, 0.5, 1.0, 0.5, 1.0, 0.4688, 1.0, 0.0, 1.0, 0.03125, 1.0, 0.03125, 1.0, 0.0, 1.0, 0.5312, 1.0, 0.5625, 1.0, 0.5625, 1.0, 0.5312, 1.0, 1.0, 0.5, 0.9688, 0.5, 0.9688, 0.5, 1.0, 0.5, 0.4688, 0.5, 0.4375, 0.5, 0.4375, 0.5, 0.4688, 0.5, 0.9688, 1.0, 1.0, 1.0, 1.0, 1.0, 0.9688, 1.0, 0.5312, 0.5, 0.5, 0.5, 0.5, 0.5, 0.5312, 0.5, 0.4375, 1.0, 0.4688, 1.0, 0.4688, 1.0, 0.4375, 1.0, 0.5, 1.0, 0.5312, 1.0, 0.5312, 1.0, 0.5, 1.0, 0.4375, 0.5, 0.4062, 0.5, 0.4062, 0.5, 0.4375, 0.5, 0.9688, 0.5, 0.9375, 0.5, 0.9375, 0.5, 0.9688, 0.5, 0.5, 0.5, 0.4688, 0.5, 0.4688, 0.5, 0.5, 0.5, 0.4062, 1.0, 0.4375, 1.0, 0.4375, 1.0, 0.4062, 1.0, 0.9375, 1.0, 0.9688, 1.0, 0.9688, 1.0, 0.9375, 1.0, 0.4688, 1.0, 0.5, 1.0, 0.5, 1.0, 0.4688, 1.0, 0.4062, 0.5, 0.375, 0.5, 0.375, 0.5, 0.4062, 0.5, 1.0, 0.5, 0.9688, 0.5, 0.9688, 0.5, 1.0, 0.5, 0.9375, 0.5, 0.9062, 0.5, 0.9062, 0.5, 0.9375, 0.5, 0.4688, 0.5, 0.4375, 0.5, 0.4375, 0.5, 0.4688, 0.5, 0.375, 1.0, 0.4062, 1.0, 0.4062, 1.0, 0.375, 1.0, 0.9688, 1.0, 1.0, 1.0, 1.0, 1.0, 0.9688, 1.0, 0.9062, 1.0, 0.9375, 1.0, 0.9375, 1.0, 0.9062, 1.0, 0.4375, 1.0, 0.4688, 1.0, 0.4688, 1.0, 0.4375, 1.0, 0.375, 0.5, 0.3438, 0.5, 0.3438, 0.5, 0.375, 0.5, 0.9062, 0.5, 0.875, 0.5, 0.875, 0.5, 0.9062, 0.5, 0.4375, 0.5, 0.4062, 0.5, 0.4062, 0.5, 0.4375, 0.5, 0.3438, 1.0, 0.375, 1.0, 0.375, 1.0, 0.3438, 1.0, 0.9688, 0.5, 0.9375, 0.5, 0.9375, 0.5, 0.9688, 0.5, 0.875, 1.0, 0.9062, 1.0, 0.9062, 1.0, 0.875, 1.0, 0.4062, 1.0, 0.4375, 1.0, 0.4375, 1.0, 0.4062, 1.0, 0.9375, 1.0, 0.9688, 1.0, 0.9688, 1.0, 0.9375, 1.0, 0.3438, 0.5, 0.3125, 0.5, 0.3125, 0.5, 0.3438, 0.5, 0.875, 0.5, 0.8438, 0.5, 0.8438, 0.5, 0.875, 0.5, 0.4062, 0.5, 0.375, 0.5, 0.375, 0.5, 0.4062, 0.5, 0.3125, 1.0, 0.3438, 1.0, 0.3438, 1.0, 0.3125, 1.0, 0.9375, 0.5, 0.9062, 0.5, 0.9062, 0.5, 0.9375, 0.5, 0.8438, 1.0, 0.875, 1.0, 0.875, 1.0, 0.8438, 1.0, 0.375, 1.0, 0.4062, 1.0, 0.4062, 1.0, 0.375, 1.0, 0.9062, 1.0, 0.9375, 1.0, 0.9375, 1.0, 0.9062, 1.0, 0.3125, 0.5, 0.2812, 0.5, 0.2812, 0.5, 0.3125, 0.5, 0.8438, 0.5, 0.8125, 0.5, 0.8125, 0.5, 0.8438, 0.5, 0.375, 0.5, 0.3438, 0.5, 0.3438, 0.5, 0.375, 0.5, 0.2812, 1.0, 0.3125, 1.0, 0.3125, 1.0, 0.2812, 1.0, 0.9062, 0.5, 0.875, 0.5, 0.875, 0.5, 0.9062, 0.5, 0.8125, 1.0, 0.8438, 1.0, 0.8438, 1.0, 0.8125, 1.0, 0.3438, 1.0, 0.375, 1.0, 0.375, 1.0, 0.3438, 1.0, 0.875, 1.0, 0.9062, 1.0, 0.9062, 1.0, 0.875, 1.0, 0.2812, 0.5, 0.25, 0.5, 0.25, 0.5, 0.2812, 0.5, 0.8125, 0.5, 0.7812, 0.5, 0.7812, 0.5, 0.8125, 0.5, 0.3438, 0.5, 0.3125, 0.5, 0.3125, 0.5, 0.3438, 0.5, 0.25, 1.0, 0.2812, 1.0, 0.2812, 1.0, 0.25, 1.0, 0.875, 0.5, 0.8438, 0.5, 0.8438, 0.5, 0.875, 0.5, 0.7812, 1.0, 0.8125, 1.0, 0.8125, 1.0, 0.7812, 1.0, 0.3125, 1.0, 0.3438, 1.0, 0.3438, 1.0, 0.3125, 1.0, 0.8438, 1.0, 0.875, 1.0, 0.875, 1.0, 0.8438, 1.0, 0.25, 0.5, 0.2188, 0.5, 0.2188, 0.5, 0.25, 0.5, 0.7812, 0.5, 0.75, 0.5, 0.75, 0.5, 0.7812, 0.5, 0.3125, 0.5, 0.2812, 0.5, 0.2812, 0.5, 0.3125, 0.5, 0.2188, 1.0, 0.25, 1.0, 0.25, 1.0, 0.2188, 1.0, 0.8438, 0.5, 0.8125, 0.5, 0.8125, 0.5, 0.8438, 0.5, 0.75, 1.0, 0.7812, 1.0, 0.7812, 1.0, 0.75, 1.0, 0.2812, 1.0, 0.3125, 1.0, 0.3125, 1.0, 0.2812, 1.0, 0.8125, 1.0, 0.8438, 1.0, 0.8438, 1.0, 0.8125, 1.0, 0.2188, 0.5, 0.1875, 0.5, 0.1875, 0.5, 0.2188, 0.5, 0.75, 0.5, 0.7188, 0.5, 0.7188, 0.5, 0.75, 0.5, 0.2812, 0.5, 0.25, 0.5, 0.25, 0.5, 0.2812, 0.5, 0.1875, 1.0, 0.2188, 1.0, 0.2188, 1.0, 0.1875, 1.0, 0.8125, 0.5, 0.7812, 0.5, 0.7812, 0.5, 0.8125, 0.5, 0.7188, 1.0, 0.75, 1.0, 0.75, 1.0, 0.7188, 1.0, 0.25, 1.0, 0.2812, 1.0, 0.2812, 1.0, 0.25, 1.0, 0.7812, 1.0, 0.8125, 1.0, 0.8125, 1.0, 0.7812, 1.0, 0.1875, 0.5, 0.1562, 0.5, 0.1562, 0.5, 0.1875, 0.5, 0.7188, 0.5, 0.6875, 0.5, 0.6875, 0.5, 0.7188, 0.5, 0.25, 0.5, 0.2188, 0.5, 0.2188, 0.5, 0.25, 0.5, 0.1562, 1.0, 0.1875, 1.0, 0.1875, 1.0, 0.1562, 1.0, 0.7812, 0.5, 0.75, 0.5, 0.75, 0.5, 0.7812, 0.5, 0.6875, 1.0, 0.7188, 1.0, 0.7188, 1.0, 0.6875, 1.0, 0.2188, 1.0, 0.25, 1.0, 0.25, 1.0, 0.2188, 1.0, 0.75, 1.0, 0.7812, 1.0, 0.7812, 1.0, 0.75, 1.0, 0.2968, 0.4854, 0.25, 0.49, 0.2032, 0.4854, 0.1582, 0.4717, 0.1167, 0.4496, 0.08029, 0.4197, 0.05045, 0.3833, 0.02827, 0.3418, 0.01461, 0.2968, 0.01, 0.25, 0.01461, 0.2032, 0.02827, 0.1582, 0.05045, 0.1167, 0.08029, 0.08029, 0.1167, 0.05045, 0.1582, 0.02827, 0.2032, 0.01461, 0.25, 0.01, 0.2968, 0.01461, 0.3418, 0.02827, 0.3833, 0.05045, 0.4197, 0.08029, 0.4496, 0.1167, 0.4717, 0.1582, 0.4854, 0.2032, 0.49, 0.25, 0.4854, 0.2968, 0.4717, 0.3418, 0.4496, 0.3833, 0.4197, 0.4197, 0.3833, 0.4496, 0.3418, 0.4717, 0.75, 0.49, 0.7968, 0.4854, 0.8418, 0.4717, 0.8833, 0.4496, 0.9197, 0.4197, 0.9496, 0.3833, 0.9717, 0.3418, 0.9854, 0.2968, 0.99, 0.25, 0.9854, 0.2032, 0.9717, 0.1582, 0.9496, 0.1167, 0.9197, 0.08029, 0.8833, 0.05045, 0.8418, 0.02827, 0.7968, 0.01461, 0.75, 0.01, 0.7032, 0.01461, 0.6582, 0.02827, 0.6167, 0.05045, 0.5803, 0.08029, 0.5504, 0.1167, 0.5283, 0.1582, 0.5146, 0.2032, 0.51, 0.25, 0.5146, 0.2968, 0.5283, 0.3418, 0.5504, 0.3833, 0.5803, 0.4197, 0.6167, 0.4496, 0.6582, 0.4717, 0.7032, 0.4854, 0.2968, 0.4854, 0.25, 0.49, 0.2032, 0.4854, 0.1582, 0.4717, 0.1167, 0.4496, 0.08029, 0.4197, 0.05045, 0.3833, 0.02827, 0.3418, 0.01461, 0.2968, 0.01, 0.25, 0.01461, 0.2032, 0.02827, 0.1582, 0.05045, 0.1167, 0.08029, 0.08029, 0.1167, 0.05045, 0.1582, 0.02827, 0.2032, 0.01461, 0.25, 0.01, 0.2968, 0.01461, 0.3418, 0.02827, 0.3833, 0.05045, 0.4197, 0.08029, 0.4496, 0.1167, 0.4717, 0.1582, 0.4854, 0.2032, 0.49, 0.25, 0.4854, 0.2968, 0.4717, 0.3418, 0.4496, 0.3833, 0.4197, 0.4197, 0.3833, 0.4496, 0.3418, 0.4717, 0.75, 0.49, 0.7968, 0.4854, 0.8418, 0.4717, 0.8833, 0.4496, 0.9197, 0.4197, 0.9496, 0.3833, 0.9717, 0.3418, 0.9854, 0.2968, 0.99, 0.25, 0.9854, 0.2032, 0.9717, 0.1582, 0.9496, 0.1167, 0.9197, 0.08029, 0.8833, 0.05045, 0.8418, 0.02827, 0.7968, 0.01461, 0.75, 0.01, 0.7032, 0.01461, 0.6582, 0.02827, 0.6167, 0.05045, 0.5803, 0.08029, 0.5504, 0.1167, 0.5283, 0.1582, 0.5146, 0.2032, 0.51, 0.25, 0.5146, 0.2968, 0.5283, 0.3418, 0.5504, 0.3833, 0.5803, 0.4197, 0.6167, 0.4496, 0.6582, 0.4717, 0.7032, 0.4854, 0.375, 1.0, 0.4062, 1.0, 0.4062, 1.0, 0.375, 1.0, 0.5625, 1.0, 0.5938, 1.0, 0.5938, 1.0, 0.5625, 1.0, 0.375, 0.5, 0.3438, 0.5, 0.3438, 0.5, 0.375, 0.5, 0.5625, 0.5, 0.5312, 0.5, 0.5312, 0.5, 0.5625, 0.5, 0.3438, 1.0, 0.375, 1.0, 0.375, 1.0, 0.3438, 1.0, 0.5312, 1.0, 0.5625, 1.0, 0.5625, 1.0, 0.5312, 1.0, 0.3438, 0.5, 0.3125, 0.5, 0.3125, 0.5, 0.3438, 0.5, 0.5312, 0.5, 0.5, 0.5, 0.5, 0.5, 0.5312, 0.5, 0.3125, 1.0, 0.3438, 1.0, 0.3438, 1.0, 0.3125, 1.0, 0.5, 1.0, 0.5312, 1.0, 0.5312, 1.0, 0.5, 1.0, 0.3125, 0.5, 0.2812, 0.5, 0.2812, 0.5, 0.3125, 0.5, 0.5, 0.5, 0.4688, 0.5, 0.4688, 0.5, 0.5, 0.5, 0.2812, 1.0, 0.3125, 1.0, 0.3125, 1.0, 0.2812, 1.0, 0.4688, 1.0, 0.5, 1.0, 0.5, 1.0, 0.4688, 1.0, 0.2812, 0.5, 0.25, 0.5, 0.25, 0.5, 0.2812, 0.5, 0.4688, 0.5, 0.4375, 0.5, 0.4375, 0.5, 0.4688, 0.5, 0.25, 1.0, 0.2812, 1.0, 0.2812, 1.0, 0.25, 1.0, 0.4375, 1.0, 0.4688, 1.0, 0.4688, 1.0, 0.4375, 1.0, 0.25, 0.5, 0.2188, 0.5, 0.2188, 0.5, 0.25, 0.5, 0.4375, 0.5, 0.4062, 0.5, 0.4062, 0.5, 0.4375, 0.5, 0.2188, 1.0, 0.25, 1.0, 0.25, 1.0, 0.2188, 1.0, 0.4062, 1.0, 0.4375, 1.0, 0.4375, 1.0, 0.4062, 1.0, 0.2188, 0.5, 0.1875, 0.5, 0.1875, 0.5, 0.2188, 0.5, 0.4062, 0.5, 0.375, 0.5, 0.375, 0.5, 0.4062, 0.5, 0.1875, 1.0, 0.2188, 1.0, 0.2188, 1.0, 0.1875, 1.0, 1.0, 0.5, 0.9688, 0.5, 0.9688, 0.5, 1.0, 0.5, 0.375, 1.0, 0.4062, 1.0, 0.4062, 1.0, 0.375, 1.0, 0.1875, 0.5, 0.1562, 0.5, 0.1562, 0.5, 0.1875, 0.5, 0.9688, 1.0, 1.0, 1.0, 1.0, 1.0, 0.9688, 1.0, 0.375, 0.5, 0.3438, 0.5, 0.3438, 0.5, 0.375, 0.5, 0.1562, 1.0, 0.1875, 1.0, 0.1875, 1.0, 0.1562, 1.0, 0.9688, 0.5, 0.9375, 0.5, 0.9375, 0.5, 0.9688, 0.5, 0.3438, 1.0, 0.375, 1.0, 0.375, 1.0, 0.3438, 1.0, 0.1562, 0.5, 0.125, 0.5, 0.125, 0.5, 0.1562, 0.5, 0.9375, 1.0, 0.9688, 1.0, 0.9688, 1.0, 0.9375, 1.0, 0.3438, 0.5, 0.3125, 0.5, 0.3125, 0.5, 0.3438, 0.5, 0.125, 1.0, 0.1562, 1.0, 0.1562, 1.0, 0.125, 1.0, 0.9375, 0.5, 0.9062, 0.5, 0.9062, 0.5, 0.9375, 0.5, 0.3125, 1.0, 0.3438, 1.0, 0.3438, 1.0, 0.3125, 1.0, 0.125, 0.5, 0.09375, 0.5, 0.09375, 0.5, 0.125, 0.5, 0.9062, 1.0, 0.9375, 1.0, 0.9375, 1.0, 0.9062, 1.0, 0.3125, 0.5, 0.2812, 0.5, 0.2812, 0.5, 0.3125, 0.5, 0.09375, 1.0, 0.125, 1.0, 0.125, 1.0, 0.09375, 1.0, 0.9062, 0.5, 0.875, 0.5, 0.875, 0.5, 0.9062, 0.5, 0.2812, 1.0, 0.3125, 1.0, 0.3125, 1.0, 0.2812, 1.0, 0.09375, 0.5, 0.0625, 0.5, 0.0625, 0.5, 0.09375, 0.5, 0.875, 1.0, 0.9062, 1.0, 0.9062, 1.0, 0.875, 1.0, 0.2812, 0.5, 0.25, 0.5, 0.25, 0.5, 0.2812, 0.5, 0.0625, 1.0, 0.09375, 1.0, 0.09375, 1.0, 0.0625, 1.0, 0.875, 0.5, 0.8438, 0.5, 0.8438, 0.5, 0.875, 0.5, 0.25, 1.0, 0.2812, 1.0, 0.2812, 1.0, 0.25, 1.0, 0.0625, 0.5, 0.03125, 0.5, 0.03125, 0.5, 0.0625, 0.5, 0.8438, 1.0, 0.875, 1.0, 0.875, 1.0, 0.8438, 1.0, 0.25, 0.5, 0.2188, 0.5, 0.2188, 0.5, 0.25, 0.5, 0.03125, 1.0, 0.0625, 1.0, 0.0625, 1.0, 0.03125, 1.0, 0.8438, 0.5, 0.8125, 0.5, 0.8125, 0.5, 0.8438, 0.5, 0.2188, 1.0, 0.25, 1.0, 0.25, 1.0, 0.2188, 1.0, 0.03125, 0.5, 0.0, 0.5, 0.0, 0.5, 0.03125, 0.5, 0.8125, 1.0, 0.8438, 1.0, 0.8438, 1.0, 0.8125, 1.0, 0.2188, 0.5, 0.1875, 0.5, 0.1875, 0.5, 0.2188, 0.5, 0.0, 1.0, 0.03125, 1.0, 0.03125, 1.0, 0.0, 1.0, 0.8125, 0.5, 0.7812, 0.5, 0.7812, 0.5, 0.8125, 0.5, 0.1875, 1.0, 0.2188, 1.0, 0.2188, 1.0, 0.1875, 1.0, 1.0, 0.5, 0.9688, 0.5, 0.9688, 0.5, 1.0, 0.5, 0.7812, 1.0, 0.8125, 1.0, 0.8125, 1.0, 0.7812, 1.0, 0.1875, 0.5, 0.1562, 0.5, 0.1562, 0.5, 0.1875, 0.5, 0.9688, 1.0, 1.0, 1.0, 1.0, 1.0, 0.9688, 1.0, 0.7812, 0.5, 0.75, 0.5, 0.75, 0.5, 0.7812, 0.5, 0.1562, 1.0, 0.1875, 1.0, 0.1875, 1.0, 0.1562, 1.0, 0.9688, 0.5, 0.9375, 0.5, 0.9375, 0.5, 0.9688, 0.5, 0.75, 1.0, 0.7812, 1.0, 0.7812, 1.0, 0.75, 1.0, 0.1562, 0.5, 0.125, 0.5, 0.125, 0.5, 0.1562, 0.5, 0.9375, 1.0, 0.9688, 1.0, 0.9688, 1.0, 0.9375, 1.0, 0.75, 0.5, 0.7188, 0.5, 0.7188, 0.5, 0.75, 0.5, 0.125, 1.0, 0.1562, 1.0, 0.1562, 1.0, 0.125, 1.0, 0.9375, 0.5, 0.9062, 0.5, 0.9062, 0.5, 0.9375, 0.5, 0.7188, 1.0, 0.75, 1.0, 0.75, 1.0, 0.7188, 1.0, 0.125, 0.5, 0.09375, 0.5, 0.09375, 0.5, 0.125, 0.5, 0.9062, 1.0, 0.9375, 1.0, 0.9375, 1.0, 0.9062, 1.0, 0.7188, 0.5, 0.6875, 0.5, 0.6875, 0.5, 0.7188, 0.5, 0.09375, 1.0, 0.125, 1.0, 0.125, 1.0, 0.09375, 1.0, 0.9062, 0.5, 0.875, 0.5, 0.875, 0.5, 0.9062, 0.5, 0.6875, 1.0, 0.7188, 1.0, 0.7188, 1.0, 0.6875, 1.0, 0.09375, 0.5, 0.0625, 0.5, 0.0625, 0.5, 0.09375, 0.5, 0.875, 1.0, 0.9062, 1.0, 0.9062, 1.0, 0.875, 1.0, 0.6875, 0.5, 0.6562, 0.5, 0.6562, 0.5, 0.6875, 0.5, 0.0625, 1.0, 0.09375, 1.0, 0.09375, 1.0, 0.0625, 1.0, 0.875, 0.5, 0.8438, 0.5, 0.8438, 0.5, 0.875, 0.5, 0.6562, 1.0, 0.6875, 1.0, 0.6875, 1.0, 0.6562, 1.0, 0.0625, 0.5, 0.03125, 0.5, 0.03125, 0.5, 0.0625, 0.5, 0.8438, 1.0, 0.875, 1.0, 0.875, 1.0, 0.8438, 1.0, 0.6562, 0.5, 0.625, 0.5, 0.625, 0.5, 0.6562, 0.5, 0.03125, 1.0, 0.0625, 1.0, 0.0625, 1.0, 0.03125, 1.0, 0.8438, 0.5, 0.8125, 0.5, 0.8125, 0.5, 0.8438, 0.5, 0.625, 1.0, 0.6562, 1.0, 0.6562, 1.0, 0.625, 1.0, 0.03125, 0.5, 0.0, 0.5, 0.0, 0.5, 0.03125, 0.5, 0.8125, 1.0, 0.8438, 1.0, 0.8438, 1.0, 0.8125, 1.0, 0.625, 0.5, 0.5938, 0.5, 0.5938, 0.5, 0.625, 0.5, 0.0, 1.0, 0.03125, 1.0, 0.03125, 1.0, 0.0, 1.0, 0.8125, 0.5, 0.7812, 0.5, 0.7812, 0.5, 0.8125, 0.5, 0.5938, 1.0, 0.625, 1.0, 0.625, 1.0, 0.5938, 1.0, 0.7812, 1.0, 0.8125, 1.0, 0.8125, 1.0, 0.7812, 1.0, 0.5938, 0.5, 0.5625, 0.5, 0.5625, 0.5, 0.5938, 0.5, 0.7812, 0.5, 0.75, 0.5, 0.75, 0.5, 0.7812, 0.5, 0.5625, 1.0, 0.5938, 1.0, 0.5938, 1.0, 0.5625, 1.0, 0.75, 1.0, 0.7812, 1.0, 0.7812, 1.0, 0.75, 1.0, 0.5625, 0.5, 0.5312, 0.5, 0.5312, 0.5, 0.5625, 0.5, 0.75, 0.5, 0.7188, 0.5, 0.7188, 0.5, 0.75, 0.5, 0.5312, 1.0, 0.5625, 1.0, 0.5625, 1.0, 0.5312, 1.0, 0.7188, 1.0, 0.75, 1.0, 0.75, 1.0, 0.7188, 1.0, 0.5312, 0.5, 0.5, 0.5, 0.5, 0.5, 0.5312, 0.5, 0.7188, 0.5, 0.6875, 0.5, 0.6875, 0.5, 0.7188, 0.5, 0.5, 1.0, 0.5312, 1.0, 0.5312, 1.0, 0.5, 1.0, 0.6875, 1.0, 0.7188, 1.0, 0.7188, 1.0, 0.6875, 1.0, 0.5, 0.5, 0.4688, 0.5, 0.4688, 0.5, 0.5, 0.5, 0.6875, 0.5, 0.6562, 0.5, 0.6562, 0.5, 0.6875, 0.5, 0.4688, 1.0, 0.5, 1.0, 0.5, 1.0, 0.4688, 1.0, 0.6562, 1.0, 0.6875, 1.0, 0.6875, 1.0, 0.6562, 1.0, 0.4688, 0.5, 0.4375, 0.5, 0.4375, 0.5, 0.4688, 0.5, 0.6562, 0.5, 0.625, 0.5, 0.625, 0.5, 0.6562, 0.5, 0.4375, 1.0, 0.4688, 1.0, 0.4688, 1.0, 0.4375, 1.0, 0.625, 1.0, 0.6562, 1.0, 0.6562, 1.0, 0.625, 1.0, 0.4375, 0.5, 0.4062, 0.5, 0.4062, 0.5, 0.4375, 0.5, 0.625, 0.5, 0.5938, 0.5, 0.5938, 0.5, 0.625, 0.5])
me_cube_001.materials.append(mat_material)
me_cube_001.materials.append(mat_material_001)
me_cube_001.materials.append(mat_material_002)
me_cube_001.update()

# ---- objects
ob_cube = bpy.data.objects.new('Cube', me_cube)
ob_cube_001 = bpy.data.objects.new('Cube.001', me_cube_001)

# ---- transforms, parenting, visibility, modifiers, constraints
ob_cube.location = (0.0, 0.0, 0.0)
_m = ob_cube.modifiers.new('Subdivision', 'SUBSURF')
_m = ob_cube.modifiers.new('Boolean', 'BOOLEAN')
_m.object = ob_cube_001
ob_cube_001.location = (0.0, 0.0, 0.0)
_m = ob_cube_001.modifiers.new('Subdivision', 'SUBSURF')
_m = ob_cube_001.modifiers.new('Boolean', 'BOOLEAN')

# ---- collection membership
col_collection.objects.link(ob_cube)
col_collection.objects.link(ob_cube_001)

# ---- scene / render settings (as saved in the file)
scene.frame_start = 1; scene.frame_end = 250; scene.frame_set(1)
scene.render.engine = 'BLENDER_EEVEE_NEXT'
scene.cycles.sampling_pattern = 'TABULATED_SOBOL'
scene.view_settings.view_transform = 'Filmic'
bpy.context.view_layer.update()

# ---- added for rendering (the .blend has no active camera and no usable light): camera, sun
cam_auto = bpy.data.cameras.new('AutoCamera')
cam_auto.lens = 50.0
cam_auto.sensor_width = 36.0
cam_auto.clip_end = 1000.0
ob_auto_camera = bpy.data.objects.new('AutoCamera', cam_auto)
scene.collection.objects.link(ob_auto_camera)
ob_auto_camera.location = (4.32893, -5.19472, 4.26238)
ob_auto_camera.rotation_euler = (1.09748, -7.21219e-08, 0.694738)
scene.camera = ob_auto_camera
light_auto_sun = bpy.data.lights.new('AutoSun', 'SUN')
light_auto_sun.energy = 3.0
light_auto_sun.angle = 0.0523599
ob_auto_sun = bpy.data.objects.new('AutoSun', light_auto_sun)
scene.collection.objects.link(ob_auto_sun)
ob_auto_sun.rotation_euler = (0.872665, 0.174533, 0.523599)
bpy.context.view_layer.update()
